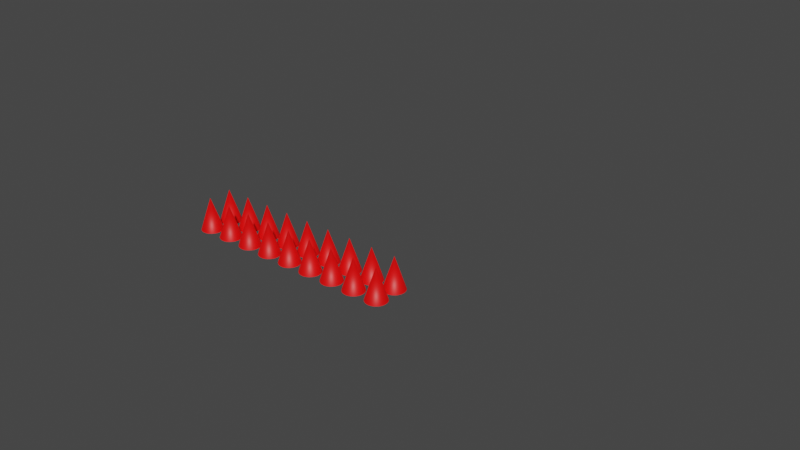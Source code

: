 # Source: CountMasters_013.blend  (saved by Blender 2.91.10; exported with 4.5.12 LTS)
import bpy
from mathutils import Matrix  # noqa: F401  (used for matrix-valued properties, if any)

bpy.ops.wm.read_factory_settings(use_empty=True)
scene = bpy.context.scene
scene.name = 'Scene'

# ---- collections
col_game_props = bpy.data.collections.new('Game_Props'); scene.collection.children.link(col_game_props)
col_gate_barrier = bpy.data.collections.new('Gate_Barrier'); col_game_props.children.link(col_gate_barrier)
col_button = bpy.data.collections.new('Button'); col_game_props.children.link(col_button)
col_gate_triggers = bpy.data.collections.new('Gate_Triggers'); col_game_props.children.link(col_gate_triggers)
col_spikes = bpy.data.collections.new('Spikes'); col_game_props.children.link(col_spikes)
col_spike_move = bpy.data.collections.new('Spike_Move'); col_game_props.children.link(col_spike_move)

# ---- materials (node trees are filled in below, after node groups)
mat_mat_gate_housing = bpy.data.materials.new('mat_Gate_Housing')
mat_mat_gate_housing.use_transparent_shadow = False
mat_mat_gate_housing_top = bpy.data.materials.new('mat_Gate_Housing_Top')
mat_mat_gate_housing_top.use_transparent_shadow = False
mat_mat_barrier_white = bpy.data.materials.new('mat_Barrier_White')
mat_mat_barrier_white.use_transparent_shadow = False
mat_mat_barrier_red = bpy.data.materials.new('mat_Barrier_Red')
mat_mat_barrier_red.use_transparent_shadow = False
mat_mat_button_base = bpy.data.materials.new('mat_Button_Base')
mat_mat_button_base.use_transparent_shadow = False
mat_mat_button = bpy.data.materials.new('mat_Button')
mat_mat_button.use_transparent_shadow = False
mat_mat_barrier = bpy.data.materials.new('mat_Barrier')
mat_mat_barrier.use_transparent_shadow = False
mat_mat_pole = bpy.data.materials.new('mat_Pole')
mat_mat_pole.use_transparent_shadow = False
mat_mat_spike = bpy.data.materials.new('mat_Spike')
mat_mat_spike.use_transparent_shadow = False

# ---- node groups
ng_auto_smooth = bpy.data.node_groups.new('Auto Smooth', 'GeometryNodeTree')
_s = ng_auto_smooth.interface.new_socket(name='Geometry', in_out='OUTPUT', socket_type='NodeSocketGeometry')
_s = ng_auto_smooth.interface.new_socket(name='Geometry', in_out='INPUT', socket_type='NodeSocketGeometry')
_s = ng_auto_smooth.interface.new_socket(name='Angle', in_out='INPUT', socket_type='NodeSocketFloat')
_s.subtype = 'ANGLE'
_s.min_value = 0.0
_s.max_value = 3.142
ng_auto_smooth.is_modifier = True
_N = ng_auto_smooth.nodes; _L = ng_auto_smooth.links
n0 = _N.new('NodeGroupOutput'); n0.name = 'Group Output'; n0.location = (480, -100)
n1 = _N.new('NodeGroupInput'); n1.name = 'Group Input'; n1.location = (-420, -300)
n2 = _N.new('NodeGroupInput'); n2.name = 'Group Input.001'; n2.location = (-60, -100)
n3 = _N.new('GeometryNodeSetShadeSmooth'); n3.name = 'Set Shade Smooth'; n3.location = (120, -100)
n3.domain = 'EDGE'
n4 = _N.new('GeometryNodeSetShadeSmooth'); n4.name = 'Set Shade Smooth.001'; n4.location = (300, -100)
n5 = _N.new('GeometryNodeInputMeshEdgeAngle'); n5.name = 'Edge Angle'; n5.location = (-420, -220)
n6 = _N.new('GeometryNodeInputEdgeSmooth'); n6.name = 'Is Edge Smooth'; n6.location = (-60, -160)
n7 = _N.new('GeometryNodeInputShadeSmooth'); n7.name = 'Is Face Smooth'; n7.location = (-240, -340)
n8 = _N.new('FunctionNodeBooleanMath'); n8.name = 'Boolean Math'; n8.location = (-60, -220)
n9 = _N.new('FunctionNodeCompare'); n9.name = 'Compare'; n9.location = (-240, -180)
n9.operation = 'LESS_EQUAL'
_L.new(n5.outputs[0], n9.inputs[0])
_L.new(n4.outputs[0], n0.inputs[0])
_L.new(n1.outputs[1], n9.inputs[1])
_L.new(n9.outputs[0], n8.inputs[0])
_L.new(n7.outputs[0], n8.inputs[1])
_L.new(n2.outputs[0], n3.inputs[0])
_L.new(n6.outputs[0], n3.inputs[1])
_L.new(n3.outputs[0], n4.inputs[0])
_L.new(n8.outputs[0], n3.inputs[2])
n0.is_active_output = True

# ---- material node trees
mat_mat_gate_housing.use_nodes = True; mat_mat_gate_housing.node_tree.nodes.clear()
_N = mat_mat_gate_housing.node_tree.nodes; _L = mat_mat_gate_housing.node_tree.links
n0 = _N.new('ShaderNodeBsdfPrincipled'); n0.name = 'Principled BSDF'; n0.location = (10, 300)
n0.distribution = 'GGX'
n0.subsurface_method = 'BURLEY'
n0.inputs[0].default_value = (0.2462, 0.2462, 0.2462, 1.0)
n0.inputs[3].default_value = 1.45
n0.inputs[27].default_value = (0.0, 0.0, 0.0, 1.0)
n0.inputs[28].default_value = 1.0
n1 = _N.new('ShaderNodeOutputMaterial'); n1.name = 'Material Output'; n1.location = (300, 300)
_L.new(n0.outputs[0], n1.inputs[0])
n1.is_active_output = True
mat_mat_gate_housing_top.use_nodes = True; mat_mat_gate_housing_top.node_tree.nodes.clear()
_N = mat_mat_gate_housing_top.node_tree.nodes; _L = mat_mat_gate_housing_top.node_tree.links
n0 = _N.new('ShaderNodeBsdfPrincipled'); n0.name = 'Principled BSDF'; n0.location = (10, 300)
n0.distribution = 'GGX'
n0.subsurface_method = 'BURLEY'
n0.inputs[0].default_value = (1.0, 0.2383, 0.00812, 1.0)
n0.inputs[3].default_value = 1.45
n0.inputs[27].default_value = (0.0, 0.0, 0.0, 1.0)
n0.inputs[28].default_value = 1.0
n1 = _N.new('ShaderNodeOutputMaterial'); n1.name = 'Material Output'; n1.location = (300, 300)
_L.new(n0.outputs[0], n1.inputs[0])
n1.is_active_output = True
mat_mat_barrier_white.use_nodes = True; mat_mat_barrier_white.node_tree.nodes.clear()
_N = mat_mat_barrier_white.node_tree.nodes; _L = mat_mat_barrier_white.node_tree.links
n0 = _N.new('ShaderNodeBsdfPrincipled'); n0.name = 'Principled BSDF'; n0.location = (10, 300)
n0.distribution = 'GGX'
n0.subsurface_method = 'BURLEY'
n0.inputs[0].default_value = (1.0, 1.0, 1.0, 1.0)
n0.inputs[3].default_value = 1.45
n0.inputs[27].default_value = (0.0, 0.0, 0.0, 1.0)
n0.inputs[28].default_value = 1.0
n1 = _N.new('ShaderNodeOutputMaterial'); n1.name = 'Material Output'; n1.location = (300, 300)
_L.new(n0.outputs[0], n1.inputs[0])
n1.is_active_output = True
mat_mat_barrier_red.use_nodes = True; mat_mat_barrier_red.node_tree.nodes.clear()
_N = mat_mat_barrier_red.node_tree.nodes; _L = mat_mat_barrier_red.node_tree.links
n0 = _N.new('ShaderNodeBsdfPrincipled'); n0.name = 'Principled BSDF'; n0.location = (10, 300)
n0.distribution = 'GGX'
n0.subsurface_method = 'BURLEY'
n0.inputs[0].default_value = (1.0, 0.0, 0.0, 1.0)
n0.inputs[3].default_value = 1.45
n0.inputs[27].default_value = (0.0, 0.0, 0.0, 1.0)
n0.inputs[28].default_value = 1.0
n1 = _N.new('ShaderNodeOutputMaterial'); n1.name = 'Material Output'; n1.location = (300, 300)
_L.new(n0.outputs[0], n1.inputs[0])
n1.is_active_output = True
mat_mat_button_base.use_nodes = True; mat_mat_button_base.node_tree.nodes.clear()
_N = mat_mat_button_base.node_tree.nodes; _L = mat_mat_button_base.node_tree.links
n0 = _N.new('ShaderNodeBsdfPrincipled'); n0.name = 'Principled BSDF'; n0.location = (10, 300)
n0.distribution = 'GGX'
n0.subsurface_method = 'BURLEY'
n0.inputs[0].default_value = (0.06681, 0.06681, 0.06681, 1.0)
n0.inputs[3].default_value = 1.45
n0.inputs[27].default_value = (0.0, 0.0, 0.0, 1.0)
n0.inputs[28].default_value = 1.0
n1 = _N.new('ShaderNodeOutputMaterial'); n1.name = 'Material Output'; n1.location = (300, 300)
_L.new(n0.outputs[0], n1.inputs[0])
n1.is_active_output = True
mat_mat_button.use_nodes = True; mat_mat_button.node_tree.nodes.clear()
_N = mat_mat_button.node_tree.nodes; _L = mat_mat_button.node_tree.links
n0 = _N.new('ShaderNodeBsdfPrincipled'); n0.name = 'Principled BSDF'; n0.location = (10, 300)
n0.distribution = 'GGX'
n0.subsurface_method = 'BURLEY'
n0.inputs[0].default_value = (1.0, 0.0, 0.0, 1.0)
n0.inputs[3].default_value = 1.45
n0.inputs[27].default_value = (0.0, 0.0, 0.0, 1.0)
n0.inputs[28].default_value = 1.0
n1 = _N.new('ShaderNodeOutputMaterial'); n1.name = 'Material Output'; n1.location = (300, 300)
_L.new(n0.outputs[0], n1.inputs[0])
n1.is_active_output = True
mat_mat_barrier.use_nodes = True; mat_mat_barrier.node_tree.nodes.clear()
_N = mat_mat_barrier.node_tree.nodes; _L = mat_mat_barrier.node_tree.links
n0 = _N.new('ShaderNodeBsdfPrincipled'); n0.name = 'Principled BSDF'; n0.location = (10, 300)
n0.distribution = 'GGX'
n0.subsurface_method = 'BURLEY'
n0.inputs[0].default_value = (0.0, 1.0, 0.0, 1.0)
n0.inputs[3].default_value = 1.45
n0.inputs[27].default_value = (0.0, 0.0, 0.0, 1.0)
n0.inputs[28].default_value = 1.0
n1 = _N.new('ShaderNodeOutputMaterial'); n1.name = 'Material Output'; n1.location = (300, 300)
_L.new(n0.outputs[0], n1.inputs[0])
n1.is_active_output = True
mat_mat_pole.use_nodes = True; mat_mat_pole.node_tree.nodes.clear()
_N = mat_mat_pole.node_tree.nodes; _L = mat_mat_pole.node_tree.links
n0 = _N.new('ShaderNodeBsdfPrincipled'); n0.name = 'Principled BSDF'; n0.location = (10, 300)
n0.distribution = 'GGX'
n0.subsurface_method = 'BURLEY'
n0.inputs[0].default_value = (0.01467, 0.01467, 0.01467, 1.0)
n0.inputs[3].default_value = 1.45
n0.inputs[27].default_value = (0.0, 0.0, 0.0, 1.0)
n0.inputs[28].default_value = 1.0
n1 = _N.new('ShaderNodeOutputMaterial'); n1.name = 'Material Output'; n1.location = (300, 300)
_L.new(n0.outputs[0], n1.inputs[0])
n1.is_active_output = True
mat_mat_spike.use_nodes = True; mat_mat_spike.node_tree.nodes.clear()
_N = mat_mat_spike.node_tree.nodes; _L = mat_mat_spike.node_tree.links
n0 = _N.new('ShaderNodeBsdfPrincipled'); n0.name = 'Principled BSDF'; n0.location = (10, 300)
n0.distribution = 'GGX'
n0.subsurface_method = 'BURLEY'
n0.inputs[0].default_value = (1.0, 0.0, 0.0, 1.0)
n0.inputs[3].default_value = 1.45
n0.inputs[27].default_value = (0.0, 0.0, 0.0, 1.0)
n0.inputs[28].default_value = 1.0
n1 = _N.new('ShaderNodeOutputMaterial'); n1.name = 'Material Output'; n1.location = (300, 300)
_L.new(n0.outputs[0], n1.inputs[0])
n1.is_active_output = True

# ---- world
world_world = bpy.data.worlds.new('World'); scene.world = world_world
world_world.use_nodes = True; world_world.node_tree.nodes.clear()
_N = world_world.node_tree.nodes; _L = world_world.node_tree.links
n0 = _N.new('ShaderNodeOutputWorld'); n0.name = 'World Output'; n0.location = (300, 300)
n1 = _N.new('ShaderNodeBackground'); n1.name = 'Background'; n1.location = (10, 300)
n1.inputs[0].default_value = (0.05088, 0.05088, 0.05088, 1.0)
_L.new(n1.outputs[0], n0.inputs[0])
n0.is_active_output = True
world_world.color = (0.05088, 0.05088, 0.05088)
world_world.use_sun_shadow = False
world_world.sun_shadow_jitter_overblur = 0.0

# ---- meshes
me_gate_housing_mesh = bpy.data.meshes.new('Gate_Housing_Mesh')
me_gate_housing_mesh.from_pydata([(-0.3375, -0.3375, 0.0), (-0.1768, -0.1768, 1.158), (-0.3375, 0.3375, 0.0), (-0.1768, 0.1768, 1.158), (0.3375, -0.3375, 0.0), (0.1768, -0.1768, 1.158), (0.3375, 0.3375, 0.0), (0.1768, 0.1768, 1.158), (-0.2616, -0.2616, 0.07309), (-0.2616, 0.2616, 0.07309), (0.2616, 0.2616, 0.07309), (0.2616, -0.2616, 0.07309), (-0.3302, -0.3302, 1.064), (-0.3302, 0.3302, 1.064), (0.3302, 0.3302, 1.064), (0.3302, -0.3302, 1.064)], [], [(12, 1, 3, 13), (13, 3, 7, 14), (14, 7, 5, 15), (15, 5, 1, 12), (7, 3, 1, 5), (4, 11, 8, 0), (6, 10, 11, 4), (2, 9, 10, 6), (0, 8, 9, 2), (11, 15, 12, 8), (10, 14, 15, 11), (9, 13, 14, 10), (8, 12, 13, 9)])
me_gate_housing_mesh.polygons.foreach_set('use_smooth', [True] * 13)
me_gate_housing_mesh.polygons.foreach_set('material_index', [0, 0, 0, 0, 0, 1, 1, 1, 1, 1, 1, 1, 1])
me_gate_housing_mesh.materials.append(mat_mat_gate_housing)
me_gate_housing_mesh.materials.append(mat_mat_gate_housing_top)
me_gate_housing_mesh.use_remesh_fix_poles = True
me_gate_housing_mesh.use_remesh_preserve_attributes = False
me_gate_housing_mesh.use_mirror_vertex_groups = False
me_gate_housing_mesh.update()
me_gate_left_mesh = bpy.data.meshes.new('Gate_Left_Mesh')
me_gate_left_mesh.from_pydata([(-4.005, -0.02681, -0.08466), (-4.005, -0.02681, 0.08466), (-4.005, 0.02681, -0.08466), (-4.005, 0.02681, 0.08466), (0.0, -0.02681, -0.1031), (0.0, -0.02681, 0.1031), (0.0, 0.02681, -0.1031), (0.0, 0.02681, 0.1031), (-0.4182, 0.02681, -0.08466), (-0.9267, 0.02681, -0.08466), (-1.315, 0.02681, -0.08466), (-1.823, 0.02681, -0.08466), (-2.211, 0.02681, -0.08466), (-2.72, 0.02681, -0.08466), (-3.108, 0.02681, -0.08466), (-3.617, 0.02681, -0.08466), (-3.617, 0.02681, 0.08466), (-3.108, 0.02681, 0.08466), (-2.72, 0.02681, 0.08466), (-2.211, 0.02681, 0.08466), (-1.823, 0.02681, 0.08466), (-1.315, 0.02681, 0.08466), (-0.9267, 0.02681, 0.08466), (-0.4182, 0.02681, 0.08466), (-3.617, -0.02681, -0.08466), (-3.108, -0.02681, -0.08466), (-2.72, -0.02681, -0.08466), (-2.211, -0.02681, -0.08466), (-1.823, -0.02681, -0.08466), (-1.315, -0.02681, -0.08466), (-0.9267, -0.02681, -0.08466), (-0.4182, -0.02681, -0.08466), (-0.4182, -0.02681, 0.08466), (-0.9267, -0.02681, 0.08466), (-1.315, -0.02681, 0.08466), (-1.823, -0.02681, 0.08466), (-2.211, -0.02681, 0.08466), (-2.72, -0.02681, 0.08466), (-3.108, -0.02681, 0.08466), (-3.617, -0.02681, 0.08466), (-4.035, -0.02681, -0.1031), (-4.035, -0.02681, 0.1031), (-4.035, 0.02681, 0.1031), (-4.035, 0.02681, -0.1031), (-3.586, 0.02681, -0.1031), (-0.4483, 0.02681, 0.1031), (-0.0301, 0.02681, -0.08466), (-0.0301, 0.02681, 0.08466), (-0.4483, -0.02681, -0.1031), (-0.0301, -0.02681, 0.08466), (-0.0301, -0.02681, -0.08466), (-3.586, -0.02681, 0.1031), (-0.4483, 0.02681, -0.1031), (-0.8966, 0.02681, -0.1031), (-1.345, 0.02681, -0.1031), (-1.793, 0.02681, -0.1031), (-2.242, 0.02681, -0.1031), (-2.69, 0.02681, -0.1031), (-3.138, 0.02681, -0.1031), (-3.586, 0.02681, 0.1031), (-3.138, 0.02681, 0.1031), (-2.69, 0.02681, 0.1031), (-2.242, 0.02681, 0.1031), (-1.793, 0.02681, 0.1031), (-1.345, 0.02681, 0.1031), (-0.8966, 0.02681, 0.1031), (-3.586, -0.02681, -0.1031), (-3.138, -0.02681, -0.1031), (-2.69, -0.02681, -0.1031), (-2.242, -0.02681, -0.1031), (-1.793, -0.02681, -0.1031), (-1.345, -0.02681, -0.1031), (-0.8966, -0.02681, -0.1031), (-0.4483, -0.02681, 0.1031), (-0.8966, -0.02681, 0.1031), (-1.345, -0.02681, 0.1031), (-1.793, -0.02681, 0.1031), (-2.242, -0.02681, 0.1031), (-2.69, -0.02681, 0.1031), (-3.138, -0.02681, 0.1031)], [], [(40, 41, 42, 43), (8, 23, 47, 46), (24, 39, 1, 0), (52, 6, 4, 48), (59, 42, 41, 51), (7, 45, 73, 5), (45, 65, 74, 73), (65, 64, 75, 74), (64, 63, 76, 75), (63, 62, 77, 76), (62, 61, 78, 77), (61, 60, 79, 78), (60, 59, 51, 79), (43, 44, 66, 40), (44, 58, 67, 66), (58, 57, 68, 67), (57, 56, 69, 68), (56, 55, 70, 69), (55, 54, 71, 70), (54, 53, 72, 71), (53, 52, 48, 72), (50, 49, 32, 31), (48, 73, 74, 72), (30, 33, 34, 29), (71, 75, 76, 70), (28, 35, 36, 27), (69, 77, 78, 68), (26, 37, 38, 25), (67, 79, 51, 66), (2, 3, 16, 15), (44, 59, 60, 58), (14, 17, 18, 13), (57, 61, 62, 56), (12, 19, 20, 11), (55, 63, 64, 54), (10, 21, 22, 9), (53, 65, 45, 52), (0, 1, 41, 40), (3, 2, 43, 42), (2, 15, 44, 43), (47, 23, 45, 7), (46, 47, 7, 6), (49, 50, 4, 5), (50, 31, 48, 4), (1, 39, 51, 41), (8, 46, 6, 52), (10, 9, 53, 54), (12, 11, 55, 56), (14, 13, 57, 58), (16, 3, 42, 59), (18, 17, 60, 61), (20, 19, 62, 63), (22, 21, 64, 65), (24, 0, 40, 66), (26, 25, 67, 68), (28, 27, 69, 70), (30, 29, 71, 72), (32, 49, 5, 73), (34, 33, 74, 75), (36, 35, 76, 77), (38, 37, 78, 79), (31, 32, 73, 48), (33, 30, 72, 74), (29, 34, 75, 71), (35, 28, 70, 76), (27, 36, 77, 69), (37, 26, 68, 78), (25, 38, 79, 67), (39, 24, 66, 51), (15, 16, 59, 44), (17, 14, 58, 60), (13, 18, 61, 57), (19, 12, 56, 62), (11, 20, 63, 55), (21, 10, 54, 64), (9, 22, 65, 53), (23, 8, 52, 45)])
me_gate_left_mesh.polygons.foreach_set('material_index', [0, 1, 1, 0, 0, 0, 0, 0, 0, 0, 0, 0, 0, 0, 0, 0, 0, 0, 0, 0, 0, 1, 0, 1, 0, 1, 0, 1, 0, 1, 0, 1, 0, 1, 0, 1, 0, 0, 0, 0, 0, 0, 0, 0, 0, 0, 0, 0, 0, 0, 0, 0, 0, 0, 0, 0, 0, 0, 0, 0, 0, 0, 0, 0, 0, 0, 0, 0, 0, 0, 0, 0, 0, 0, 0, 0, 0])
me_gate_left_mesh.materials.append(mat_mat_barrier_white)
me_gate_left_mesh.materials.append(mat_mat_barrier_red)
me_gate_left_mesh.use_remesh_fix_poles = True
me_gate_left_mesh.use_remesh_preserve_attributes = False
me_gate_left_mesh.use_mirror_vertex_groups = False
me_gate_left_mesh.update()
me_gate_right_mesh = bpy.data.meshes.new('Gate_Right_Mesh')
me_gate_right_mesh.from_pydata([(4.005, 0.02681, -0.08466), (4.005, 0.02681, 0.08466), (4.005, -0.02681, -0.08466), (4.005, -0.02681, 0.08466), (-8.737e-09, 0.02681, -0.1031), (-8.737e-09, 0.02681, 0.1031), (8.737e-09, -0.02681, -0.1031), (8.737e-09, -0.02681, 0.1031), (0.4182, -0.02681, -0.08466), (0.9267, -0.02681, -0.08466), (1.315, -0.02681, -0.08466), (1.823, -0.02681, -0.08466), (2.211, -0.02681, -0.08466), (2.72, -0.02681, -0.08466), (3.108, -0.02681, -0.08466), (3.617, -0.02681, -0.08466), (3.617, -0.02681, 0.08466), (3.108, -0.02681, 0.08466), (2.72, -0.02681, 0.08466), (2.211, -0.02681, 0.08466), (1.823, -0.02681, 0.08466), (1.315, -0.02681, 0.08466), (0.9267, -0.02681, 0.08466), (0.4182, -0.02681, 0.08466), (3.617, 0.02681, -0.08466), (3.108, 0.02681, -0.08466), (2.72, 0.02681, -0.08466), (2.211, 0.02681, -0.08466), (1.823, 0.02681, -0.08466), (1.315, 0.02681, -0.08466), (0.9267, 0.02681, -0.08466), (0.4182, 0.02681, -0.08466), (0.4182, 0.02681, 0.08466), (0.9267, 0.02681, 0.08466), (1.315, 0.02681, 0.08466), (1.823, 0.02681, 0.08466), (2.211, 0.02681, 0.08466), (2.72, 0.02681, 0.08466), (3.108, 0.02681, 0.08466), (3.617, 0.02681, 0.08466), (4.035, 0.02681, -0.1031), (4.035, 0.02681, 0.1031), (4.035, -0.02681, 0.1031), (4.035, -0.02681, -0.1031), (3.586, -0.02681, -0.1031), (0.4483, -0.02681, 0.1031), (0.0301, -0.02681, -0.08466), (0.0301, -0.02681, 0.08466), (0.4483, 0.02681, -0.1031), (0.0301, 0.02681, 0.08466), (0.0301, 0.02681, -0.08466), (3.586, 0.02681, 0.1031), (0.4483, -0.02681, -0.1031), (0.8966, -0.02681, -0.1031), (1.345, -0.02681, -0.1031), (1.793, -0.02681, -0.1031), (2.242, -0.02681, -0.1031), (2.69, -0.02681, -0.1031), (3.138, -0.02681, -0.1031), (3.586, -0.02681, 0.1031), (3.138, -0.02681, 0.1031), (2.69, -0.02681, 0.1031), (2.242, -0.02681, 0.1031), (1.793, -0.02681, 0.1031), (1.345, -0.02681, 0.1031), (0.8966, -0.02681, 0.1031), (3.586, 0.02681, -0.1031), (3.138, 0.02681, -0.1031), (2.69, 0.02681, -0.1031), (2.242, 0.02681, -0.1031), (1.793, 0.02681, -0.1031), (1.345, 0.02681, -0.1031), (0.8966, 0.02681, -0.1031), (0.4483, 0.02681, 0.1031), (0.8966, 0.02681, 0.1031), (1.345, 0.02681, 0.1031), (1.793, 0.02681, 0.1031), (2.242, 0.02681, 0.1031), (2.69, 0.02681, 0.1031), (3.138, 0.02681, 0.1031)], [], [(40, 41, 42, 43), (8, 23, 47, 46), (24, 39, 1, 0), (52, 6, 4, 48), (59, 42, 41, 51), (7, 45, 73, 5), (45, 65, 74, 73), (65, 64, 75, 74), (64, 63, 76, 75), (63, 62, 77, 76), (62, 61, 78, 77), (61, 60, 79, 78), (60, 59, 51, 79), (43, 44, 66, 40), (44, 58, 67, 66), (58, 57, 68, 67), (57, 56, 69, 68), (56, 55, 70, 69), (55, 54, 71, 70), (54, 53, 72, 71), (53, 52, 48, 72), (50, 49, 32, 31), (48, 73, 74, 72), (30, 33, 34, 29), (71, 75, 76, 70), (28, 35, 36, 27), (69, 77, 78, 68), (26, 37, 38, 25), (67, 79, 51, 66), (2, 3, 16, 15), (44, 59, 60, 58), (14, 17, 18, 13), (57, 61, 62, 56), (12, 19, 20, 11), (55, 63, 64, 54), (10, 21, 22, 9), (53, 65, 45, 52), (0, 1, 41, 40), (3, 2, 43, 42), (2, 15, 44, 43), (47, 23, 45, 7), (46, 47, 7, 6), (49, 50, 4, 5), (50, 31, 48, 4), (1, 39, 51, 41), (8, 46, 6, 52), (10, 9, 53, 54), (12, 11, 55, 56), (14, 13, 57, 58), (16, 3, 42, 59), (18, 17, 60, 61), (20, 19, 62, 63), (22, 21, 64, 65), (24, 0, 40, 66), (26, 25, 67, 68), (28, 27, 69, 70), (30, 29, 71, 72), (32, 49, 5, 73), (34, 33, 74, 75), (36, 35, 76, 77), (38, 37, 78, 79), (31, 32, 73, 48), (33, 30, 72, 74), (29, 34, 75, 71), (35, 28, 70, 76), (27, 36, 77, 69), (37, 26, 68, 78), (25, 38, 79, 67), (39, 24, 66, 51), (15, 16, 59, 44), (17, 14, 58, 60), (13, 18, 61, 57), (19, 12, 56, 62), (11, 20, 63, 55), (21, 10, 54, 64), (9, 22, 65, 53), (23, 8, 52, 45)])
me_gate_right_mesh.polygons.foreach_set('material_index', [0, 1, 1, 0, 0, 0, 0, 0, 0, 0, 0, 0, 0, 0, 0, 0, 0, 0, 0, 0, 0, 1, 0, 1, 0, 1, 0, 1, 0, 1, 0, 1, 0, 1, 0, 1, 0, 0, 0, 0, 0, 0, 0, 0, 0, 0, 0, 0, 0, 0, 0, 0, 0, 0, 0, 0, 0, 0, 0, 0, 0, 0, 0, 0, 0, 0, 0, 0, 0, 0, 0, 0, 0, 0, 0, 0, 0])
me_gate_right_mesh.materials.append(mat_mat_barrier_white)
me_gate_right_mesh.materials.append(mat_mat_barrier_red)
me_gate_right_mesh.use_remesh_fix_poles = True
me_gate_right_mesh.use_remesh_preserve_attributes = False
me_gate_right_mesh.use_mirror_vertex_groups = False
me_gate_right_mesh.update()
me_circle = bpy.data.meshes.new('Circle')
me_circle.from_pydata([(0.0, 0.5, -0.07006), (-0.25, 0.433, -0.07006), (-0.433, 0.25, -0.07006), (-0.5, -2.186e-08, -0.07006), (-0.433, -0.25, -0.07006), (-0.25, -0.433, -0.07006), (-7.55e-08, -0.5, -0.07006), (0.25, -0.433, -0.07006), (0.433, -0.25, -0.07006), (0.5, -2.325e-07, -0.07006), (0.433, 0.25, -0.07006), (0.25, 0.433, -0.07006), (-0.3321, 0.5752, -0.07006), (0.0, 0.6641, -0.07006), (-0.5752, 0.3321, -0.07006), (-0.6641, -4.94e-10, -0.07006), (-0.5752, -0.3321, -0.07006), (-0.3321, -0.5752, -0.07006), (-1.003e-07, -0.6641, -0.07006), (0.3321, -0.5752, -0.07006), (0.5752, -0.3321, -0.07006), (0.6641, -2.802e-07, -0.07006), (0.5752, 0.3321, -0.07006), (0.3321, 0.5752, -0.07006), (-0.3321, 0.5752, -0.1306), (0.0, 0.6641, -0.1306), (-0.5752, 0.3321, -0.1306), (-0.6641, -4.94e-10, -0.1306), (-0.5752, -0.3321, -0.1306), (-0.3321, -0.5752, -0.1306), (-1.003e-07, -0.6641, -0.1306), (0.3321, -0.5752, -0.1306), (0.5752, -0.3321, -0.1306), (0.6641, -2.802e-07, -0.1306), (0.5752, 0.3321, -0.1306), (0.3321, 0.5752, -0.1306)], [], [(5, 17, 18, 6), (17, 29, 30, 18), (2, 14, 15, 3), (9, 21, 22, 10), (6, 18, 19, 7), (3, 15, 16, 4), (10, 22, 23, 11), (0, 13, 12, 1), (7, 19, 20, 8), (4, 16, 17, 5), (11, 23, 13, 0), (1, 12, 14, 2), (8, 20, 21, 9), (24, 25, 35, 34, 33, 32, 31, 30, 29, 28, 27, 26), (14, 26, 27, 15), (21, 33, 34, 22), (18, 30, 31, 19), (15, 27, 28, 16), (22, 34, 35, 23), (13, 25, 24, 12), (19, 31, 32, 20), (16, 28, 29, 17), (23, 35, 25, 13), (12, 24, 26, 14), (20, 32, 33, 21)])
me_circle.polygons.foreach_set('use_smooth', [True] * 25)
_uv = me_circle.uv_layers.new(name='UVMap')
_uv.uv.foreach_set('vector', [0.0, 0.0, 0.0, 0.0, 0.0, 0.0, 0.0, 0.0, 0.0, 0.0, 0.0, 0.0, 0.0, 0.0, 0.0, 0.0, 0.0, 0.0, 0.0, 0.0, 0.0, 0.0, 0.0, 0.0, 0.0, 0.0, 0.0, 0.0, 0.0, 0.0, 0.0, 0.0, 0.0, 0.0, 0.0, 0.0, 0.0, 0.0, 0.0, 0.0, 0.0, 0.0, 0.0, 0.0, 0.0, 0.0, 0.0, 0.0, 0.0, 0.0, 0.0, 0.0, 0.0, 0.0, 0.0, 0.0, 0.0, 0.0, 0.0, 0.0, 0.0, 0.0, 0.0, 0.0, 0.0, 0.0, 0.0, 0.0, 0.0, 0.0, 0.0, 0.0, 0.0, 0.0, 0.0, 0.0, 0.0, 0.0, 0.0, 0.0, 0.0, 0.0, 0.0, 0.0, 0.0, 0.0, 0.0, 0.0, 0.0, 0.0, 0.0, 0.0, 0.0, 0.0, 0.0, 0.0, 0.0, 0.0, 0.0, 0.0, 0.0, 0.0, 0.0, 0.0, 0.0, 0.0, 0.0, 0.0, 0.0, 0.0, 0.0, 0.0, 0.0, 0.0, 0.0, 0.0, 0.0, 0.0, 0.0, 0.0, 0.0, 0.0, 0.0, 0.0, 0.0, 0.0, 0.0, 0.0, 0.0, 0.0, 0.0, 0.0, 0.0, 0.0, 0.0, 0.0, 0.0, 0.0, 0.0, 0.0, 0.0, 0.0, 0.0, 0.0, 0.0, 0.0, 0.0, 0.0, 0.0, 0.0, 0.0, 0.0, 0.0, 0.0, 0.0, 0.0, 0.0, 0.0, 0.0, 0.0, 0.0, 0.0, 0.0, 0.0, 0.0, 0.0, 0.0, 0.0, 0.0, 0.0, 0.0, 0.0, 0.0, 0.0, 0.0, 0.0, 0.0, 0.0, 0.0, 0.0, 0.0, 0.0, 0.0, 0.0, 0.0, 0.0, 0.0, 0.0, 0.0, 0.0, 0.0, 0.0, 0.0, 0.0, 0.0, 0.0, 0.0, 0.0, 0.0, 0.0, 0.0, 0.0, 0.0, 0.0, 0.0, 0.0, 0.0, 0.0, 0.0, 0.0, 0.0, 0.0, 0.0, 0.0, 0.0, 0.0])
me_circle.materials.append(mat_mat_button_base)
me_circle.use_remesh_fix_poles = True
me_circle.use_remesh_preserve_attributes = False
me_circle.use_mirror_vertex_groups = False
me_circle.update()
me_button_mesh = bpy.data.meshes.new('Button_Mesh')
me_button_mesh.from_pydata([(0.0, 0.5, 0.0), (-0.25, 0.433, 0.0), (-0.433, 0.25, 0.0), (-0.5, -2.186e-08, 0.0), (-0.433, -0.25, 0.0), (-0.25, -0.433, 0.0), (-7.55e-08, -0.5, 0.0), (0.25, -0.433, 0.0), (0.433, -0.25, 0.0), (0.5, -2.325e-07, 0.0), (0.433, 0.25, 0.0), (0.25, 0.433, 0.0), (0.0, 0.5, -0.07006), (-0.25, 0.433, -0.07006), (-0.433, 0.25, -0.07006), (-0.5, -2.186e-08, -0.07006), (-0.433, -0.25, -0.07006), (-0.25, -0.433, -0.07006), (-7.55e-08, -0.5, -0.07006), (0.25, -0.433, -0.07006), (0.433, -0.25, -0.07006), (0.5, -2.325e-07, -0.07006), (0.433, 0.25, -0.07006), (0.25, 0.433, -0.07006)], [], [(1, 2, 3, 4, 5, 6, 7, 8, 9, 10, 11, 0), (0, 12, 13, 1), (7, 19, 20, 8), (4, 16, 17, 5), (11, 23, 12, 0), (1, 13, 14, 2), (8, 20, 21, 9), (5, 17, 18, 6), (2, 14, 15, 3), (9, 21, 22, 10), (6, 18, 19, 7), (3, 15, 16, 4), (10, 22, 23, 11)])
me_button_mesh.polygons.foreach_set('use_smooth', [True] * 13)
_uv = me_button_mesh.uv_layers.new(name='UVMap')
_uv.uv.foreach_set('vector', [0.0, 0.0, 0.0, 0.0, 0.0, 0.0, 0.0, 0.0, 0.0, 0.0, 0.0, 0.0, 0.0, 0.0, 0.0, 0.0, 0.0, 0.0, 0.0, 0.0, 0.0, 0.0, 0.0, 0.0, 0.0, 0.0, 0.0, 0.0, 0.0, 0.0, 0.0, 0.0, 0.0, 0.0, 0.0, 0.0, 0.0, 0.0, 0.0, 0.0, 0.0, 0.0, 0.0, 0.0, 0.0, 0.0, 0.0, 0.0, 0.0, 0.0, 0.0, 0.0, 0.0, 0.0, 0.0, 0.0, 0.0, 0.0, 0.0, 0.0, 0.0, 0.0, 0.0, 0.0, 0.0, 0.0, 0.0, 0.0, 0.0, 0.0, 0.0, 0.0, 0.0, 0.0, 0.0, 0.0, 0.0, 0.0, 0.0, 0.0, 0.0, 0.0, 0.0, 0.0, 0.0, 0.0, 0.0, 0.0, 0.0, 0.0, 0.0, 0.0, 0.0, 0.0, 0.0, 0.0, 0.0, 0.0, 0.0, 0.0, 0.0, 0.0, 0.0, 0.0, 0.0, 0.0, 0.0, 0.0, 0.0, 0.0, 0.0, 0.0, 0.0, 0.0, 0.0, 0.0, 0.0, 0.0, 0.0, 0.0])
me_button_mesh.materials.append(mat_mat_button)
me_button_mesh.use_remesh_fix_poles = True
me_button_mesh.use_remesh_preserve_attributes = False
me_button_mesh.use_mirror_vertex_groups = False
me_button_mesh.update()
me_mesh_trigger_left = bpy.data.meshes.new('mesh_Trigger_Left')
me_mesh_trigger_left.from_pydata([(1.955, -1.399e-15, -8.99e-08), (1.955, -8.791e-08, 2.176), (-2.04, 1.399e-15, 8.99e-08), (-2.04, -8.791e-08, 2.176)], [], [(2, 0, 1, 3)])
me_mesh_trigger_left.materials.append(mat_mat_barrier)
me_mesh_trigger_left.use_remesh_fix_poles = True
me_mesh_trigger_left.use_remesh_preserve_attributes = False
me_mesh_trigger_left.use_mirror_vertex_groups = False
me_mesh_trigger_left.update()
me_mesh_trigger_right = bpy.data.meshes.new('mesh_Trigger_Right')
me_mesh_trigger_right.from_pydata([(-1.955, -1.399e-15, -8.99e-08), (-1.955, -8.791e-08, 2.176), (2.026, 1.399e-15, 8.99e-08), (2.026, -8.791e-08, 2.176)], [], [(0, 2, 3, 1)])
me_mesh_trigger_right.materials.append(mat_mat_barrier)
me_mesh_trigger_right.use_remesh_fix_poles = True
me_mesh_trigger_right.use_remesh_preserve_attributes = False
me_mesh_trigger_right.use_mirror_vertex_groups = False
me_mesh_trigger_right.update()
me_pole_middle_mesh = bpy.data.meshes.new('Pole_Middle_Mesh')
me_pole_middle_mesh.from_pydata([(-2.98e-09, 0.044, 0.0), (-2.98e-09, 0.044, 2.467), (0.01684, 0.04065, 0.0), (0.01684, 0.04065, 2.467), (0.03111, 0.03111, 0.0), (0.03111, 0.03111, 2.467), (0.04065, 0.01684, 0.0), (0.04065, 0.01684, 2.467), (0.044, -1.551e-09, 0.0), (0.044, -1.551e-09, 2.467), (0.04065, -0.01684, 0.0), (0.04065, -0.01684, 2.467), (0.03111, -0.03111, 0.0), (0.03111, -0.03111, 2.467), (0.01684, -0.04065, 0.0), (0.01684, -0.04065, 2.467), (3.664e-09, -0.044, 0.0), (3.664e-09, -0.044, 2.467), (-0.01684, -0.04065, 0.0), (-0.01684, -0.04065, 2.467), (-0.03111, -0.03111, 0.0), (-0.03111, -0.03111, 2.467), (-0.04065, -0.01684, 0.0), (-0.04065, -0.01684, 2.467), (-0.044, 8.972e-10, 0.0), (-0.044, 8.972e-10, 2.467), (-0.04065, 0.01684, 0.0), (-0.04065, 0.01684, 2.467), (-0.03111, 0.03111, 0.0), (-0.03111, 0.03111, 2.467), (-0.01684, 0.04065, 0.0), (-0.01684, 0.04065, 2.467), (-2.521e-09, 0.03572, 2.467), (0.01367, 0.033, 2.467), (0.02526, 0.02526, 2.467), (0.033, 0.01367, 2.467), (0.03572, -1.124e-09, 2.467), (0.033, -0.01367, 2.467), (0.02526, -0.02526, 2.467), (0.01367, -0.033, 2.467), (2.873e-09, -0.03572, 2.467), (-0.01367, -0.033, 2.467), (-0.02526, -0.02526, 2.467), (-0.033, -0.01367, 2.467), (-0.03572, 8.639e-10, 2.467), (-0.033, 0.01367, 2.467), (-0.02526, 0.02526, 2.467), (-0.01367, 0.033, 2.467), (-2.521e-09, 0.03572, 2.492), (0.01367, 0.033, 2.492), (0.02526, 0.02526, 2.492), (0.033, 0.01367, 2.492), (0.03572, -1.124e-09, 2.492), (0.033, -0.01367, 2.492), (0.02526, -0.02526, 2.492), (0.01367, -0.033, 2.492), (2.873e-09, -0.03572, 2.492), (-0.01367, -0.033, 2.492), (-0.02526, -0.02526, 2.492), (-0.033, -0.01367, 2.492), (-0.03572, 8.639e-10, 2.492), (-0.033, 0.01367, 2.492), (-0.02526, 0.02526, 2.492), (-0.01367, 0.033, 2.492), (-1.722e-09, 0.02746, 2.492), (0.01051, 0.02537, 2.492), (0.01942, 0.01942, 2.492), (0.02537, 0.01051, 2.492), (0.02746, -8.636e-10, 2.492), (0.02537, -0.01051, 2.492), (0.01942, -0.01942, 2.492), (0.01051, -0.02537, 2.492), (2.424e-09, -0.02746, 2.492), (-0.01051, -0.02537, 2.492), (-0.01942, -0.01942, 2.492), (-0.02537, -0.01051, 2.492), (-0.02746, 6.64e-10, 2.492), (-0.02537, 0.01051, 2.492), (-0.01942, 0.01942, 2.492), (-0.01051, 0.02537, 2.492), (-1.722e-09, 0.02746, 2.535), (0.01051, 0.02537, 2.535), (0.01942, 0.01942, 2.535), (0.02537, 0.01051, 2.535), (0.02746, -8.636e-10, 2.535), (0.02537, -0.01051, 2.535), (0.01942, -0.01942, 2.535), (0.01051, -0.02537, 2.535), (2.424e-09, -0.02746, 2.535), (-0.01051, -0.02537, 2.535), (-0.01942, -0.01942, 2.535), (-0.02537, -0.01051, 2.535), (-0.02746, 6.64e-10, 2.535), (-0.02537, 0.01051, 2.535), (-0.01942, 0.01942, 2.535), (-0.01051, 0.02537, 2.535)], [], [(0, 1, 3, 2), (2, 3, 5, 4), (4, 5, 7, 6), (6, 7, 9, 8), (8, 9, 11, 10), (10, 11, 13, 12), (12, 13, 15, 14), (14, 15, 17, 16), (16, 17, 19, 18), (18, 19, 21, 20), (20, 21, 23, 22), (22, 23, 25, 24), (24, 25, 27, 26), (26, 27, 29, 28), (28, 29, 31, 30), (30, 31, 1, 0), (23, 21, 42, 43), (1, 31, 47, 32), (9, 7, 35, 36), (19, 17, 40, 41), (29, 27, 45, 46), (5, 3, 33, 34), (15, 13, 38, 39), (25, 23, 43, 44), (11, 9, 36, 37), (21, 19, 41, 42), (31, 29, 46, 47), (7, 5, 34, 35), (17, 15, 39, 40), (3, 1, 32, 33), (27, 25, 44, 45), (13, 11, 37, 38), (47, 46, 62, 63), (40, 39, 55, 56), (33, 32, 48, 49), (32, 47, 63, 48), (41, 40, 56, 57), (34, 33, 49, 50), (42, 41, 57, 58), (35, 34, 50, 51), (43, 42, 58, 59), (36, 35, 51, 52), (44, 43, 59, 60), (37, 36, 52, 53), (45, 44, 60, 61), (38, 37, 53, 54), (46, 45, 61, 62), (39, 38, 54, 55), (53, 52, 68, 69), (61, 60, 76, 77), (54, 53, 69, 70), (62, 61, 77, 78), (55, 54, 70, 71), (63, 62, 78, 79), (56, 55, 71, 72), (49, 48, 64, 65), (48, 63, 79, 64), (57, 56, 72, 73), (50, 49, 65, 66), (58, 57, 73, 74), (51, 50, 66, 67), (59, 58, 74, 75), (52, 51, 67, 68), (60, 59, 75, 76), (74, 73, 89, 90), (67, 66, 82, 83), (75, 74, 90, 91), (68, 67, 83, 84), (76, 75, 91, 92), (69, 68, 84, 85), (77, 76, 92, 93), (70, 69, 85, 86), (78, 77, 93, 94), (71, 70, 86, 87), (79, 78, 94, 95), (72, 71, 87, 88), (65, 64, 80, 81), (64, 79, 95, 80), (73, 72, 88, 89), (66, 65, 81, 82), (81, 80, 95, 94, 93, 92, 91, 90, 89, 88, 87, 86, 85, 84, 83, 82)])
me_pole_middle_mesh.polygons.foreach_set('use_smooth', [True] * 81)
_uv = me_pole_middle_mesh.uv_layers.new(name='UVMap')
_uv.uv.foreach_set('vector', [1.0, 0.5, 1.0, 1.0, 0.9375, 1.0, 0.9375, 0.5, 0.9375, 0.5, 0.9375, 1.0, 0.875, 1.0, 0.875, 0.5, 0.875, 0.5, 0.875, 1.0, 0.8125, 1.0, 0.8125, 0.5, 0.8125, 0.5, 0.8125, 1.0, 0.75, 1.0, 0.75, 0.5, 0.75, 0.5, 0.75, 1.0, 0.6875, 1.0, 0.6875, 0.5, 0.6875, 0.5, 0.6875, 1.0, 0.625, 1.0, 0.625, 0.5, 0.625, 0.5, 0.625, 1.0, 0.5625, 1.0, 0.5625, 0.5, 0.5625, 0.5, 0.5625, 1.0, 0.5, 1.0, 0.5, 0.5, 0.5, 0.5, 0.5, 1.0, 0.4375, 1.0, 0.4375, 0.5, 0.4375, 0.5, 0.4375, 1.0, 0.375, 1.0, 0.375, 0.5, 0.375, 0.5, 0.375, 1.0, 0.3125, 1.0, 0.3125, 0.5, 0.3125, 0.5, 0.3125, 1.0, 0.25, 1.0, 0.25, 0.5, 0.25, 0.5, 0.25, 1.0, 0.1875, 1.0, 0.1875, 0.5, 0.1875, 0.5, 0.1875, 1.0, 0.125, 1.0, 0.125, 0.5, 0.125, 0.5, 0.125, 1.0, 0.0625, 1.0, 0.0625, 0.5, 0.0625, 0.5, 0.0625, 1.0, 0.0, 1.0, 0.0, 0.5, 0.3125, 1.0, 0.375, 1.0, 0.375, 1.0, 0.3125, 1.0, 0.0, 1.0, 0.0625, 1.0, 0.0625, 1.0, 0.0, 1.0, 0.75, 1.0, 0.8125, 1.0, 0.8125, 1.0, 0.75, 1.0, 0.4375, 1.0, 0.5, 1.0, 0.5, 1.0, 0.4375, 1.0, 0.125, 1.0, 0.1875, 1.0, 0.1875, 1.0, 0.125, 1.0, 0.875, 1.0, 0.9375, 1.0, 0.9375, 1.0, 0.875, 1.0, 0.5625, 1.0, 0.625, 1.0, 0.625, 1.0, 0.5625, 1.0, 0.25, 1.0, 0.3125, 1.0, 0.3125, 1.0, 0.25, 1.0, 0.6875, 1.0, 0.75, 1.0, 0.75, 1.0, 0.6875, 1.0, 0.375, 1.0, 0.4375, 1.0, 0.4375, 1.0, 0.375, 1.0, 0.0625, 1.0, 0.125, 1.0, 0.125, 1.0, 0.0625, 1.0, 0.8125, 1.0, 0.875, 1.0, 0.875, 1.0, 0.8125, 1.0, 0.5, 1.0, 0.5625, 1.0, 0.5625, 1.0, 0.5, 1.0, 0.9375, 1.0, 1.0, 1.0, 1.0, 1.0, 0.9375, 1.0, 0.1875, 1.0, 0.25, 1.0, 0.25, 1.0, 0.1875, 1.0, 0.625, 1.0, 0.6875, 1.0, 0.6875, 1.0, 0.625, 1.0, 0.0625, 1.0, 0.125, 1.0, 0.125, 1.0, 0.0625, 1.0, 0.5, 1.0, 0.5625, 1.0, 0.5625, 1.0, 0.5, 1.0, 0.9375, 1.0, 1.0, 1.0, 1.0, 1.0, 0.9375, 1.0, 0.0, 1.0, 0.0625, 1.0, 0.0625, 1.0, 0.0, 1.0, 0.4375, 1.0, 0.5, 1.0, 0.5, 1.0, 0.4375, 1.0, 0.875, 1.0, 0.9375, 1.0, 0.9375, 1.0, 0.875, 1.0, 0.375, 1.0, 0.4375, 1.0, 0.4375, 1.0, 0.375, 1.0, 0.8125, 1.0, 0.875, 1.0, 0.875, 1.0, 0.8125, 1.0, 0.3125, 1.0, 0.375, 1.0, 0.375, 1.0, 0.3125, 1.0, 0.75, 1.0, 0.8125, 1.0, 0.8125, 1.0, 0.75, 1.0, 0.25, 1.0, 0.3125, 1.0, 0.3125, 1.0, 0.25, 1.0, 0.6875, 1.0, 0.75, 1.0, 0.75, 1.0, 0.6875, 1.0, 0.1875, 1.0, 0.25, 1.0, 0.25, 1.0, 0.1875, 1.0, 0.625, 1.0, 0.6875, 1.0, 0.6875, 1.0, 0.625, 1.0, 0.125, 1.0, 0.1875, 1.0, 0.1875, 1.0, 0.125, 1.0, 0.5625, 1.0, 0.625, 1.0, 0.625, 1.0, 0.5625, 1.0, 0.6875, 1.0, 0.75, 1.0, 0.75, 1.0, 0.6875, 1.0, 0.1875, 1.0, 0.25, 1.0, 0.25, 1.0, 0.1875, 1.0, 0.625, 1.0, 0.6875, 1.0, 0.6875, 1.0, 0.625, 1.0, 0.125, 1.0, 0.1875, 1.0, 0.1875, 1.0, 0.125, 1.0, 0.5625, 1.0, 0.625, 1.0, 0.625, 1.0, 0.5625, 1.0, 0.0625, 1.0, 0.125, 1.0, 0.125, 1.0, 0.0625, 1.0, 0.5, 1.0, 0.5625, 1.0, 0.5625, 1.0, 0.5, 1.0, 0.9375, 1.0, 1.0, 1.0, 1.0, 1.0, 0.9375, 1.0, 0.0, 1.0, 0.0625, 1.0, 0.0625, 1.0, 0.0, 1.0, 0.4375, 1.0, 0.5, 1.0, 0.5, 1.0, 0.4375, 1.0, 0.875, 1.0, 0.9375, 1.0, 0.9375, 1.0, 0.875, 1.0, 0.375, 1.0, 0.4375, 1.0, 0.4375, 1.0, 0.375, 1.0, 0.8125, 1.0, 0.875, 1.0, 0.875, 1.0, 0.8125, 1.0, 0.3125, 1.0, 0.375, 1.0, 0.375, 1.0, 0.3125, 1.0, 0.75, 1.0, 0.8125, 1.0, 0.8125, 1.0, 0.75, 1.0, 0.25, 1.0, 0.3125, 1.0, 0.3125, 1.0, 0.25, 1.0, 0.375, 1.0, 0.4375, 1.0, 0.4375, 1.0, 0.375, 1.0, 0.8125, 1.0, 0.875, 1.0, 0.875, 1.0, 0.8125, 1.0, 0.3125, 1.0, 0.375, 1.0, 0.375, 1.0, 0.3125, 1.0, 0.75, 1.0, 0.8125, 1.0, 0.8125, 1.0, 0.75, 1.0, 0.25, 1.0, 0.3125, 1.0, 0.3125, 1.0, 0.25, 1.0, 0.6875, 1.0, 0.75, 1.0, 0.75, 1.0, 0.6875, 1.0, 0.1875, 1.0, 0.25, 1.0, 0.25, 1.0, 0.1875, 1.0, 0.625, 1.0, 0.6875, 1.0, 0.6875, 1.0, 0.625, 1.0, 0.125, 1.0, 0.1875, 1.0, 0.1875, 1.0, 0.125, 1.0, 0.5625, 1.0, 0.625, 1.0, 0.625, 1.0, 0.5625, 1.0, 0.0625, 1.0, 0.125, 1.0, 0.125, 1.0, 0.0625, 1.0, 0.5, 1.0, 0.5625, 1.0, 0.5625, 1.0, 0.5, 1.0, 0.9375, 1.0, 1.0, 1.0, 1.0, 1.0, 0.9375, 1.0, 0.0, 1.0, 0.0625, 1.0, 0.0625, 1.0, 0.0, 1.0, 0.4375, 1.0, 0.5, 1.0, 0.5, 1.0, 0.4375, 1.0, 0.875, 1.0, 0.9375, 1.0, 0.9375, 1.0, 0.875, 1.0, 0.9375, 1.0, 0.0, 1.0, 0.0625, 1.0, 0.125, 1.0, 0.1875, 1.0, 0.25, 1.0, 0.3125, 1.0, 0.375, 1.0, 0.4375, 1.0, 0.5, 1.0, 0.5625, 1.0, 0.625, 1.0, 0.6875, 1.0, 0.75, 1.0, 0.8125, 1.0, 0.875, 1.0])
me_pole_middle_mesh.materials.append(mat_mat_pole)
me_pole_middle_mesh.use_remesh_fix_poles = True
me_pole_middle_mesh.use_remesh_preserve_attributes = False
me_pole_middle_mesh.use_mirror_vertex_groups = False
me_pole_middle_mesh.update()
me_pole_sides_mesh = bpy.data.meshes.new('Pole_Sides_Mesh')
me_pole_sides_mesh.from_pydata([(-7.451e-09, 0.11, 0.0), (-7.451e-09, 0.11, 2.467), (0.0421, 0.1016, 0.0), (0.0421, 0.1016, 2.467), (0.07778, 0.07778, 0.0), (0.07778, 0.07778, 2.467), (0.1016, 0.0421, 0.0), (0.1016, 0.0421, 2.467), (0.11, -3.877e-09, 0.0), (0.11, -3.877e-09, 2.467), (0.1016, -0.0421, 0.0), (0.1016, -0.0421, 2.467), (0.07778, -0.07778, 0.0), (0.07778, -0.07778, 2.467), (0.0421, -0.1016, 0.0), (0.0421, -0.1016, 2.467), (9.159e-09, -0.11, 0.0), (9.159e-09, -0.11, 2.467), (-0.0421, -0.1016, 0.0), (-0.0421, -0.1016, 2.467), (-0.07778, -0.07778, 0.0), (-0.07778, -0.07778, 2.467), (-0.1016, -0.0421, 0.0), (-0.1016, -0.0421, 2.467), (-0.11, 2.243e-09, 0.0), (-0.11, 2.243e-09, 2.467), (-0.1016, 0.0421, 0.0), (-0.1016, 0.0421, 2.467), (-0.07778, 0.07778, 0.0), (-0.07778, 0.07778, 2.467), (-0.0421, 0.1016, 0.0), (-0.0421, 0.1016, 2.467), (-6.302e-09, 0.08931, 2.467), (0.03418, 0.08251, 2.467), (0.06315, 0.06315, 2.467), (0.08251, 0.03418, 2.467), (0.08931, -2.809e-09, 2.467), (0.08251, -0.03418, 2.467), (0.06315, -0.06315, 2.467), (0.03418, -0.08251, 2.467), (7.183e-09, -0.08931, 2.467), (-0.03418, -0.08251, 2.467), (-0.06315, -0.06315, 2.467), (-0.08251, -0.03418, 2.467), (-0.08931, 2.16e-09, 2.467), (-0.08251, 0.03418, 2.467), (-0.06315, 0.06315, 2.467), (-0.03418, 0.08251, 2.467), (-6.302e-09, 0.08931, 2.492), (0.03418, 0.08251, 2.492), (0.06315, 0.06315, 2.492), (0.08251, 0.03418, 2.492), (0.08931, -2.809e-09, 2.492), (0.08251, -0.03418, 2.492), (0.06315, -0.06315, 2.492), (0.03418, -0.08251, 2.492), (7.183e-09, -0.08931, 2.492), (-0.03418, -0.08251, 2.492), (-0.06315, -0.06315, 2.492), (-0.08251, -0.03418, 2.492), (-0.08931, 2.16e-09, 2.492), (-0.08251, 0.03418, 2.492), (-0.06315, 0.06315, 2.492), (-0.03418, 0.08251, 2.492), (-4.305e-09, 0.06864, 2.492), (0.02627, 0.06342, 2.492), (0.04854, 0.04854, 2.492), (0.06342, 0.02627, 2.492), (0.06864, -2.159e-09, 2.492), (0.06342, -0.02627, 2.492), (0.04854, -0.04854, 2.492), (0.02627, -0.06342, 2.492), (6.06e-09, -0.06864, 2.492), (-0.02627, -0.06342, 2.492), (-0.04854, -0.04854, 2.492), (-0.06342, -0.02627, 2.492), (-0.06865, 1.66e-09, 2.492), (-0.06342, 0.02627, 2.492), (-0.04854, 0.04854, 2.492), (-0.02627, 0.06342, 2.492), (-4.305e-09, 0.06864, 2.535), (0.02627, 0.06342, 2.535), (0.04854, 0.04854, 2.535), (0.06342, 0.02627, 2.535), (0.06864, -2.159e-09, 2.535), (0.06342, -0.02627, 2.535), (0.04854, -0.04854, 2.535), (0.02627, -0.06342, 2.535), (6.06e-09, -0.06864, 2.535), (-0.02627, -0.06342, 2.535), (-0.04854, -0.04854, 2.535), (-0.06342, -0.02627, 2.535), (-0.06865, 1.66e-09, 2.535), (-0.06342, 0.02627, 2.535), (-0.04854, 0.04854, 2.535), (-0.02627, 0.06342, 2.535)], [], [(0, 1, 3, 2), (2, 3, 5, 4), (4, 5, 7, 6), (6, 7, 9, 8), (8, 9, 11, 10), (10, 11, 13, 12), (12, 13, 15, 14), (14, 15, 17, 16), (16, 17, 19, 18), (18, 19, 21, 20), (20, 21, 23, 22), (22, 23, 25, 24), (24, 25, 27, 26), (26, 27, 29, 28), (28, 29, 31, 30), (30, 31, 1, 0), (23, 21, 42, 43), (1, 31, 47, 32), (9, 7, 35, 36), (19, 17, 40, 41), (29, 27, 45, 46), (5, 3, 33, 34), (15, 13, 38, 39), (25, 23, 43, 44), (11, 9, 36, 37), (21, 19, 41, 42), (31, 29, 46, 47), (7, 5, 34, 35), (17, 15, 39, 40), (3, 1, 32, 33), (27, 25, 44, 45), (13, 11, 37, 38), (47, 46, 62, 63), (40, 39, 55, 56), (33, 32, 48, 49), (32, 47, 63, 48), (41, 40, 56, 57), (34, 33, 49, 50), (42, 41, 57, 58), (35, 34, 50, 51), (43, 42, 58, 59), (36, 35, 51, 52), (44, 43, 59, 60), (37, 36, 52, 53), (45, 44, 60, 61), (38, 37, 53, 54), (46, 45, 61, 62), (39, 38, 54, 55), (53, 52, 68, 69), (61, 60, 76, 77), (54, 53, 69, 70), (62, 61, 77, 78), (55, 54, 70, 71), (63, 62, 78, 79), (56, 55, 71, 72), (49, 48, 64, 65), (48, 63, 79, 64), (57, 56, 72, 73), (50, 49, 65, 66), (58, 57, 73, 74), (51, 50, 66, 67), (59, 58, 74, 75), (52, 51, 67, 68), (60, 59, 75, 76), (74, 73, 89, 90), (67, 66, 82, 83), (75, 74, 90, 91), (68, 67, 83, 84), (76, 75, 91, 92), (69, 68, 84, 85), (77, 76, 92, 93), (70, 69, 85, 86), (78, 77, 93, 94), (71, 70, 86, 87), (79, 78, 94, 95), (72, 71, 87, 88), (65, 64, 80, 81), (64, 79, 95, 80), (73, 72, 88, 89), (66, 65, 81, 82), (81, 80, 95, 94, 93, 92, 91, 90, 89, 88, 87, 86, 85, 84, 83, 82)])
me_pole_sides_mesh.polygons.foreach_set('use_smooth', [True] * 81)
_uv = me_pole_sides_mesh.uv_layers.new(name='UVMap')
_uv.uv.foreach_set('vector', [1.0, 0.5, 1.0, 1.0, 0.9375, 1.0, 0.9375, 0.5, 0.9375, 0.5, 0.9375, 1.0, 0.875, 1.0, 0.875, 0.5, 0.875, 0.5, 0.875, 1.0, 0.8125, 1.0, 0.8125, 0.5, 0.8125, 0.5, 0.8125, 1.0, 0.75, 1.0, 0.75, 0.5, 0.75, 0.5, 0.75, 1.0, 0.6875, 1.0, 0.6875, 0.5, 0.6875, 0.5, 0.6875, 1.0, 0.625, 1.0, 0.625, 0.5, 0.625, 0.5, 0.625, 1.0, 0.5625, 1.0, 0.5625, 0.5, 0.5625, 0.5, 0.5625, 1.0, 0.5, 1.0, 0.5, 0.5, 0.5, 0.5, 0.5, 1.0, 0.4375, 1.0, 0.4375, 0.5, 0.4375, 0.5, 0.4375, 1.0, 0.375, 1.0, 0.375, 0.5, 0.375, 0.5, 0.375, 1.0, 0.3125, 1.0, 0.3125, 0.5, 0.3125, 0.5, 0.3125, 1.0, 0.25, 1.0, 0.25, 0.5, 0.25, 0.5, 0.25, 1.0, 0.1875, 1.0, 0.1875, 0.5, 0.1875, 0.5, 0.1875, 1.0, 0.125, 1.0, 0.125, 0.5, 0.125, 0.5, 0.125, 1.0, 0.0625, 1.0, 0.0625, 0.5, 0.0625, 0.5, 0.0625, 1.0, 0.0, 1.0, 0.0, 0.5, 0.3125, 1.0, 0.375, 1.0, 0.375, 1.0, 0.3125, 1.0, 0.0, 1.0, 0.0625, 1.0, 0.0625, 1.0, 0.0, 1.0, 0.75, 1.0, 0.8125, 1.0, 0.8125, 1.0, 0.75, 1.0, 0.4375, 1.0, 0.5, 1.0, 0.5, 1.0, 0.4375, 1.0, 0.125, 1.0, 0.1875, 1.0, 0.1875, 1.0, 0.125, 1.0, 0.875, 1.0, 0.9375, 1.0, 0.9375, 1.0, 0.875, 1.0, 0.5625, 1.0, 0.625, 1.0, 0.625, 1.0, 0.5625, 1.0, 0.25, 1.0, 0.3125, 1.0, 0.3125, 1.0, 0.25, 1.0, 0.6875, 1.0, 0.75, 1.0, 0.75, 1.0, 0.6875, 1.0, 0.375, 1.0, 0.4375, 1.0, 0.4375, 1.0, 0.375, 1.0, 0.0625, 1.0, 0.125, 1.0, 0.125, 1.0, 0.0625, 1.0, 0.8125, 1.0, 0.875, 1.0, 0.875, 1.0, 0.8125, 1.0, 0.5, 1.0, 0.5625, 1.0, 0.5625, 1.0, 0.5, 1.0, 0.9375, 1.0, 1.0, 1.0, 1.0, 1.0, 0.9375, 1.0, 0.1875, 1.0, 0.25, 1.0, 0.25, 1.0, 0.1875, 1.0, 0.625, 1.0, 0.6875, 1.0, 0.6875, 1.0, 0.625, 1.0, 0.0625, 1.0, 0.125, 1.0, 0.125, 1.0, 0.0625, 1.0, 0.5, 1.0, 0.5625, 1.0, 0.5625, 1.0, 0.5, 1.0, 0.9375, 1.0, 1.0, 1.0, 1.0, 1.0, 0.9375, 1.0, 0.0, 1.0, 0.0625, 1.0, 0.0625, 1.0, 0.0, 1.0, 0.4375, 1.0, 0.5, 1.0, 0.5, 1.0, 0.4375, 1.0, 0.875, 1.0, 0.9375, 1.0, 0.9375, 1.0, 0.875, 1.0, 0.375, 1.0, 0.4375, 1.0, 0.4375, 1.0, 0.375, 1.0, 0.8125, 1.0, 0.875, 1.0, 0.875, 1.0, 0.8125, 1.0, 0.3125, 1.0, 0.375, 1.0, 0.375, 1.0, 0.3125, 1.0, 0.75, 1.0, 0.8125, 1.0, 0.8125, 1.0, 0.75, 1.0, 0.25, 1.0, 0.3125, 1.0, 0.3125, 1.0, 0.25, 1.0, 0.6875, 1.0, 0.75, 1.0, 0.75, 1.0, 0.6875, 1.0, 0.1875, 1.0, 0.25, 1.0, 0.25, 1.0, 0.1875, 1.0, 0.625, 1.0, 0.6875, 1.0, 0.6875, 1.0, 0.625, 1.0, 0.125, 1.0, 0.1875, 1.0, 0.1875, 1.0, 0.125, 1.0, 0.5625, 1.0, 0.625, 1.0, 0.625, 1.0, 0.5625, 1.0, 0.6875, 1.0, 0.75, 1.0, 0.75, 1.0, 0.6875, 1.0, 0.1875, 1.0, 0.25, 1.0, 0.25, 1.0, 0.1875, 1.0, 0.625, 1.0, 0.6875, 1.0, 0.6875, 1.0, 0.625, 1.0, 0.125, 1.0, 0.1875, 1.0, 0.1875, 1.0, 0.125, 1.0, 0.5625, 1.0, 0.625, 1.0, 0.625, 1.0, 0.5625, 1.0, 0.0625, 1.0, 0.125, 1.0, 0.125, 1.0, 0.0625, 1.0, 0.5, 1.0, 0.5625, 1.0, 0.5625, 1.0, 0.5, 1.0, 0.9375, 1.0, 1.0, 1.0, 1.0, 1.0, 0.9375, 1.0, 0.0, 1.0, 0.0625, 1.0, 0.0625, 1.0, 0.0, 1.0, 0.4375, 1.0, 0.5, 1.0, 0.5, 1.0, 0.4375, 1.0, 0.875, 1.0, 0.9375, 1.0, 0.9375, 1.0, 0.875, 1.0, 0.375, 1.0, 0.4375, 1.0, 0.4375, 1.0, 0.375, 1.0, 0.8125, 1.0, 0.875, 1.0, 0.875, 1.0, 0.8125, 1.0, 0.3125, 1.0, 0.375, 1.0, 0.375, 1.0, 0.3125, 1.0, 0.75, 1.0, 0.8125, 1.0, 0.8125, 1.0, 0.75, 1.0, 0.25, 1.0, 0.3125, 1.0, 0.3125, 1.0, 0.25, 1.0, 0.375, 1.0, 0.4375, 1.0, 0.4375, 1.0, 0.375, 1.0, 0.8125, 1.0, 0.875, 1.0, 0.875, 1.0, 0.8125, 1.0, 0.3125, 1.0, 0.375, 1.0, 0.375, 1.0, 0.3125, 1.0, 0.75, 1.0, 0.8125, 1.0, 0.8125, 1.0, 0.75, 1.0, 0.25, 1.0, 0.3125, 1.0, 0.3125, 1.0, 0.25, 1.0, 0.6875, 1.0, 0.75, 1.0, 0.75, 1.0, 0.6875, 1.0, 0.1875, 1.0, 0.25, 1.0, 0.25, 1.0, 0.1875, 1.0, 0.625, 1.0, 0.6875, 1.0, 0.6875, 1.0, 0.625, 1.0, 0.125, 1.0, 0.1875, 1.0, 0.1875, 1.0, 0.125, 1.0, 0.5625, 1.0, 0.625, 1.0, 0.625, 1.0, 0.5625, 1.0, 0.0625, 1.0, 0.125, 1.0, 0.125, 1.0, 0.0625, 1.0, 0.5, 1.0, 0.5625, 1.0, 0.5625, 1.0, 0.5, 1.0, 0.9375, 1.0, 1.0, 1.0, 1.0, 1.0, 0.9375, 1.0, 0.0, 1.0, 0.0625, 1.0, 0.0625, 1.0, 0.0, 1.0, 0.4375, 1.0, 0.5, 1.0, 0.5, 1.0, 0.4375, 1.0, 0.875, 1.0, 0.9375, 1.0, 0.9375, 1.0, 0.875, 1.0, 0.9375, 1.0, 0.0, 1.0, 0.0625, 1.0, 0.125, 1.0, 0.1875, 1.0, 0.25, 1.0, 0.3125, 1.0, 0.375, 1.0, 0.4375, 1.0, 0.5, 1.0, 0.5625, 1.0, 0.625, 1.0, 0.6875, 1.0, 0.75, 1.0, 0.8125, 1.0, 0.875, 1.0])
me_pole_sides_mesh.materials.append(mat_mat_pole)
me_pole_sides_mesh.use_remesh_fix_poles = True
me_pole_sides_mesh.use_remesh_preserve_attributes = False
me_pole_sides_mesh.use_mirror_vertex_groups = False
me_pole_sides_mesh.update()
me_spike_mesh = bpy.data.meshes.new('Spike_Mesh')
me_spike_mesh.from_pydata([(-3.722, 0.3747, 0.0), (-3.687, 0.3713, 0.0), (-3.653, 0.361, 0.0), (-3.622, 0.3444, 0.0), (-3.595, 0.322, 0.0), (-3.572, 0.2947, 0.0), (-3.556, 0.2636, 0.0), (-3.546, 0.2298, 0.0), (-3.542, 0.1947, 0.0), (-3.546, 0.1596, 0.0), (-3.556, 0.1258, 0.0), (-3.572, 0.09473, 0.0), (-3.595, 0.06745, 0.0), (-3.622, 0.04506, 0.0), (-3.653, 0.02843, 0.0), (-3.687, 0.01819, 0.0), (-3.722, 0.01473, 0.0), (-3.757, 0.01819, 0.0), (-3.791, 0.02843, 0.0), (-3.822, 0.04506, 0.0), (-3.849, 0.06745, 0.0), (-3.872, 0.09473, 0.0), (-3.888, 0.1258, 0.0), (-3.899, 0.1596, 0.0), (-3.902, 0.1947, 0.0), (-3.899, 0.2298, 0.0), (-3.888, 0.2636, 0.0), (-3.872, 0.2947, 0.0), (-3.849, 0.322, 0.0), (-3.822, 0.3444, 0.0), (-3.791, 0.361, 0.0), (-3.757, 0.3713, 0.0), (-3.722, 0.1947, 0.54), (-3.722, -0.02527, 0.0), (-3.687, -0.02873, 0.0), (-3.653, -0.03897, 0.0), (-3.622, -0.05561, 0.0), (-3.595, -0.07799, 0.0), (-3.572, -0.1053, 0.0), (-3.556, -0.1364, 0.0), (-3.546, -0.1702, 0.0), (-3.542, -0.2053, 0.0), (-3.546, -0.2404, 0.0), (-3.556, -0.2742, 0.0), (-3.572, -0.3053, 0.0), (-3.595, -0.3325, 0.0), (-3.622, -0.3549, 0.0), (-3.653, -0.3716, 0.0), (-3.687, -0.3818, 0.0), (-3.722, -0.3853, 0.0), (-3.757, -0.3818, 0.0), (-3.791, -0.3716, 0.0), (-3.822, -0.3549, 0.0), (-3.849, -0.3325, 0.0), (-3.872, -0.3053, 0.0), (-3.888, -0.2742, 0.0), (-3.899, -0.2404, 0.0), (-3.902, -0.2053, 0.0), (-3.899, -0.1702, 0.0), (-3.888, -0.1364, 0.0), (-3.872, -0.1053, 0.0), (-3.849, -0.07799, 0.0), (-3.822, -0.05561, 0.0), (-3.791, -0.03897, 0.0), (-3.757, -0.02873, 0.0), (-3.722, -0.2053, 0.54)], [], [(0, 32, 1), (1, 32, 2), (2, 32, 3), (3, 32, 4), (4, 32, 5), (5, 32, 6), (6, 32, 7), (7, 32, 8), (8, 32, 9), (9, 32, 10), (10, 32, 11), (11, 32, 12), (12, 32, 13), (13, 32, 14), (14, 32, 15), (15, 32, 16), (16, 32, 17), (17, 32, 18), (18, 32, 19), (19, 32, 20), (20, 32, 21), (21, 32, 22), (22, 32, 23), (23, 32, 24), (24, 32, 25), (25, 32, 26), (26, 32, 27), (27, 32, 28), (28, 32, 29), (29, 32, 30), (0, 1, 2, 3, 4, 5, 6, 7, 8, 9, 10, 11, 12, 13, 14, 15, 16, 17, 18, 19, 20, 21, 22, 23, 24, 25, 26, 27, 28, 29, 30, 31), (30, 32, 31), (31, 32, 0), (33, 65, 34), (34, 65, 35), (35, 65, 36), (36, 65, 37), (37, 65, 38), (38, 65, 39), (39, 65, 40), (40, 65, 41), (41, 65, 42), (42, 65, 43), (43, 65, 44), (44, 65, 45), (45, 65, 46), (46, 65, 47), (47, 65, 48), (48, 65, 49), (49, 65, 50), (50, 65, 51), (51, 65, 52), (52, 65, 53), (53, 65, 54), (54, 65, 55), (55, 65, 56), (56, 65, 57), (57, 65, 58), (58, 65, 59), (59, 65, 60), (60, 65, 61), (61, 65, 62), (62, 65, 63), (33, 34, 35, 36, 37, 38, 39, 40, 41, 42, 43, 44, 45, 46, 47, 48, 49, 50, 51, 52, 53, 54, 55, 56, 57, 58, 59, 60, 61, 62, 63, 64), (63, 65, 64), (64, 65, 33)])
me_spike_mesh.polygons.foreach_set('use_smooth', [True] * 66)
_uv = me_spike_mesh.uv_layers.new(name='UVMap')
_uv.uv.foreach_set('vector', [0.25, 0.49, 0.25, 0.25, 0.2968, 0.4854, 0.2968, 0.4854, 0.25, 0.25, 0.3418, 0.4717, 0.3418, 0.4717, 0.25, 0.25, 0.3833, 0.4496, 0.3833, 0.4496, 0.25, 0.25, 0.4197, 0.4197, 0.4197, 0.4197, 0.25, 0.25, 0.4496, 0.3833, 0.4496, 0.3833, 0.25, 0.25, 0.4717, 0.3418, 0.4717, 0.3418, 0.25, 0.25, 0.4854, 0.2968, 0.4854, 0.2968, 0.25, 0.25, 0.49, 0.25, 0.49, 0.25, 0.25, 0.25, 0.4854, 0.2032, 0.4854, 0.2032, 0.25, 0.25, 0.4717, 0.1582, 0.4717, 0.1582, 0.25, 0.25, 0.4496, 0.1167, 0.4496, 0.1167, 0.25, 0.25, 0.4197, 0.08029, 0.4197, 0.08029, 0.25, 0.25, 0.3833, 0.05045, 0.3833, 0.05045, 0.25, 0.25, 0.3418, 0.02827, 0.3418, 0.02827, 0.25, 0.25, 0.2968, 0.01461, 0.2968, 0.01461, 0.25, 0.25, 0.25, 0.01, 0.25, 0.01, 0.25, 0.25, 0.2032, 0.01461, 0.2032, 0.01461, 0.25, 0.25, 0.1582, 0.02827, 0.1582, 0.02827, 0.25, 0.25, 0.1167, 0.05045, 0.1167, 0.05045, 0.25, 0.25, 0.08029, 0.08029, 0.08029, 0.08029, 0.25, 0.25, 0.05045, 0.1167, 0.05045, 0.1167, 0.25, 0.25, 0.02827, 0.1582, 0.02827, 0.1582, 0.25, 0.25, 0.01461, 0.2032, 0.01461, 0.2032, 0.25, 0.25, 0.01, 0.25, 0.01, 0.25, 0.25, 0.25, 0.01461, 0.2968, 0.01461, 0.2968, 0.25, 0.25, 0.02827, 0.3418, 0.02827, 0.3418, 0.25, 0.25, 0.05045, 0.3833, 0.05045, 0.3833, 0.25, 0.25, 0.08029, 0.4197, 0.08029, 0.4197, 0.25, 0.25, 0.1167, 0.4496, 0.1167, 0.4496, 0.25, 0.25, 0.1582, 0.4717, 0.75, 0.49, 0.7968, 0.4854, 0.8418, 0.4717, 0.8833, 0.4496, 0.9197, 0.4197, 0.9496, 0.3833, 0.9717, 0.3418, 0.9854, 0.2968, 0.99, 0.25, 0.9854, 0.2032, 0.9717, 0.1582, 0.9496, 0.1167, 0.9197, 0.08029, 0.8833, 0.05045, 0.8418, 0.02827, 0.7968, 0.01461, 0.75, 0.01, 0.7032, 0.01461, 0.6582, 0.02827, 0.6167, 0.05045, 0.5803, 0.08029, 0.5504, 0.1167, 0.5283, 0.1582, 0.5146, 0.2032, 0.51, 0.25, 0.5146, 0.2968, 0.5283, 0.3418, 0.5504, 0.3833, 0.5803, 0.4197, 0.6167, 0.4496, 0.6582, 0.4717, 0.7032, 0.4854, 0.1582, 0.4717, 0.25, 0.25, 0.2032, 0.4854, 0.2032, 0.4854, 0.25, 0.25, 0.25, 0.49, 0.25, 0.49, 0.25, 0.25, 0.2968, 0.4854, 0.2968, 0.4854, 0.25, 0.25, 0.3418, 0.4717, 0.3418, 0.4717, 0.25, 0.25, 0.3833, 0.4496, 0.3833, 0.4496, 0.25, 0.25, 0.4197, 0.4197, 0.4197, 0.4197, 0.25, 0.25, 0.4496, 0.3833, 0.4496, 0.3833, 0.25, 0.25, 0.4717, 0.3418, 0.4717, 0.3418, 0.25, 0.25, 0.4854, 0.2968, 0.4854, 0.2968, 0.25, 0.25, 0.49, 0.25, 0.49, 0.25, 0.25, 0.25, 0.4854, 0.2032, 0.4854, 0.2032, 0.25, 0.25, 0.4717, 0.1582, 0.4717, 0.1582, 0.25, 0.25, 0.4496, 0.1167, 0.4496, 0.1167, 0.25, 0.25, 0.4197, 0.08029, 0.4197, 0.08029, 0.25, 0.25, 0.3833, 0.05045, 0.3833, 0.05045, 0.25, 0.25, 0.3418, 0.02827, 0.3418, 0.02827, 0.25, 0.25, 0.2968, 0.01461, 0.2968, 0.01461, 0.25, 0.25, 0.25, 0.01, 0.25, 0.01, 0.25, 0.25, 0.2032, 0.01461, 0.2032, 0.01461, 0.25, 0.25, 0.1582, 0.02827, 0.1582, 0.02827, 0.25, 0.25, 0.1167, 0.05045, 0.1167, 0.05045, 0.25, 0.25, 0.08029, 0.08029, 0.08029, 0.08029, 0.25, 0.25, 0.05045, 0.1167, 0.05045, 0.1167, 0.25, 0.25, 0.02827, 0.1582, 0.02827, 0.1582, 0.25, 0.25, 0.01461, 0.2032, 0.01461, 0.2032, 0.25, 0.25, 0.01, 0.25, 0.01, 0.25, 0.25, 0.25, 0.01461, 0.2968, 0.01461, 0.2968, 0.25, 0.25, 0.02827, 0.3418, 0.02827, 0.3418, 0.25, 0.25, 0.05045, 0.3833, 0.05045, 0.3833, 0.25, 0.25, 0.08029, 0.4197, 0.08029, 0.4197, 0.25, 0.25, 0.1167, 0.4496, 0.1167, 0.4496, 0.25, 0.25, 0.1582, 0.4717, 0.75, 0.49, 0.7968, 0.4854, 0.8418, 0.4717, 0.8833, 0.4496, 0.9197, 0.4197, 0.9496, 0.3833, 0.9717, 0.3418, 0.9854, 0.2968, 0.99, 0.25, 0.9854, 0.2032, 0.9717, 0.1582, 0.9496, 0.1167, 0.9197, 0.08029, 0.8833, 0.05045, 0.8418, 0.02827, 0.7968, 0.01461, 0.75, 0.01, 0.7032, 0.01461, 0.6582, 0.02827, 0.6167, 0.05045, 0.5803, 0.08029, 0.5504, 0.1167, 0.5283, 0.1582, 0.5146, 0.2032, 0.51, 0.25, 0.5146, 0.2968, 0.5283, 0.3418, 0.5504, 0.3833, 0.5803, 0.4197, 0.6167, 0.4496, 0.6582, 0.4717, 0.7032, 0.4854, 0.1582, 0.4717, 0.25, 0.25, 0.2032, 0.4854, 0.2032, 0.4854, 0.25, 0.25, 0.25, 0.49])
me_spike_mesh.materials.append(mat_mat_spike)
me_spike_mesh.use_remesh_fix_poles = True
me_spike_mesh.use_remesh_preserve_attributes = False
me_spike_mesh.use_mirror_vertex_groups = False
me_spike_mesh.update()
me_spike_floor_mesh = bpy.data.meshes.new('Spike_Floor_Mesh')
me_spike_floor_mesh.from_pydata([(-1.985, -1.985, 0.0), (1.931, -1.985, 0.0), (-1.985, 1.985, 0.0), (1.931, 1.985, 0.0)], [], [(0, 1, 3, 2)])
me_spike_floor_mesh.use_remesh_fix_poles = True
me_spike_floor_mesh.use_remesh_preserve_attributes = False
me_spike_floor_mesh.use_mirror_vertex_groups = False
me_spike_floor_mesh.update()
me_spike_mesh_004 = bpy.data.meshes.new('Spike_Mesh.004')
me_spike_mesh_004.from_pydata([(-3.722, 0.3747, 0.0), (-3.687, 0.3713, 0.0), (-3.653, 0.361, 0.0), (-3.622, 0.3444, 0.0), (-3.595, 0.322, 0.0), (-3.572, 0.2947, 0.0), (-3.556, 0.2636, 0.0), (-3.546, 0.2298, 0.0), (-3.542, 0.1947, 0.0), (-3.546, 0.1596, 0.0), (-3.556, 0.1258, 0.0), (-3.572, 0.09473, 0.0), (-3.595, 0.06745, 0.0), (-3.622, 0.04506, 0.0), (-3.653, 0.02843, 0.0), (-3.687, 0.01819, 0.0), (-3.722, 0.01473, 0.0), (-3.757, 0.01819, 0.0), (-3.791, 0.02843, 0.0), (-3.822, 0.04506, 0.0), (-3.849, 0.06745, 0.0), (-3.872, 0.09473, 0.0), (-3.888, 0.1258, 0.0), (-3.899, 0.1596, 0.0), (-3.902, 0.1947, 0.0), (-3.899, 0.2298, 0.0), (-3.888, 0.2636, 0.0), (-3.872, 0.2947, 0.0), (-3.849, 0.322, 0.0), (-3.822, 0.3444, 0.0), (-3.791, 0.361, 0.0), (-3.757, 0.3713, 0.0), (-3.722, 0.1947, 0.54), (-3.722, -0.02527, 0.0), (-3.687, -0.02873, 0.0), (-3.653, -0.03897, 0.0), (-3.622, -0.05561, 0.0), (-3.595, -0.07799, 0.0), (-3.572, -0.1053, 0.0), (-3.556, -0.1364, 0.0), (-3.546, -0.1702, 0.0), (-3.542, -0.2053, 0.0), (-3.546, -0.2404, 0.0), (-3.556, -0.2742, 0.0), (-3.572, -0.3053, 0.0), (-3.595, -0.3325, 0.0), (-3.622, -0.3549, 0.0), (-3.653, -0.3716, 0.0), (-3.687, -0.3818, 0.0), (-3.722, -0.3853, 0.0), (-3.757, -0.3818, 0.0), (-3.791, -0.3716, 0.0), (-3.822, -0.3549, 0.0), (-3.849, -0.3325, 0.0), (-3.872, -0.3053, 0.0), (-3.888, -0.2742, 0.0), (-3.899, -0.2404, 0.0), (-3.902, -0.2053, 0.0), (-3.899, -0.1702, 0.0), (-3.888, -0.1364, 0.0), (-3.872, -0.1053, 0.0), (-3.849, -0.07799, 0.0), (-3.822, -0.05561, 0.0), (-3.791, -0.03897, 0.0), (-3.757, -0.02873, 0.0), (-3.722, -0.2053, 0.54)], [], [(0, 32, 1), (1, 32, 2), (2, 32, 3), (3, 32, 4), (4, 32, 5), (5, 32, 6), (6, 32, 7), (7, 32, 8), (8, 32, 9), (9, 32, 10), (10, 32, 11), (11, 32, 12), (12, 32, 13), (13, 32, 14), (14, 32, 15), (15, 32, 16), (16, 32, 17), (17, 32, 18), (18, 32, 19), (19, 32, 20), (20, 32, 21), (21, 32, 22), (22, 32, 23), (23, 32, 24), (24, 32, 25), (25, 32, 26), (26, 32, 27), (27, 32, 28), (28, 32, 29), (29, 32, 30), (0, 1, 2, 3, 4, 5, 6, 7, 8, 9, 10, 11, 12, 13, 14, 15, 16, 17, 18, 19, 20, 21, 22, 23, 24, 25, 26, 27, 28, 29, 30, 31), (30, 32, 31), (31, 32, 0), (33, 65, 34), (34, 65, 35), (35, 65, 36), (36, 65, 37), (37, 65, 38), (38, 65, 39), (39, 65, 40), (40, 65, 41), (41, 65, 42), (42, 65, 43), (43, 65, 44), (44, 65, 45), (45, 65, 46), (46, 65, 47), (47, 65, 48), (48, 65, 49), (49, 65, 50), (50, 65, 51), (51, 65, 52), (52, 65, 53), (53, 65, 54), (54, 65, 55), (55, 65, 56), (56, 65, 57), (57, 65, 58), (58, 65, 59), (59, 65, 60), (60, 65, 61), (61, 65, 62), (62, 65, 63), (33, 34, 35, 36, 37, 38, 39, 40, 41, 42, 43, 44, 45, 46, 47, 48, 49, 50, 51, 52, 53, 54, 55, 56, 57, 58, 59, 60, 61, 62, 63, 64), (63, 65, 64), (64, 65, 33)])
me_spike_mesh_004.polygons.foreach_set('use_smooth', [True] * 66)
_uv = me_spike_mesh_004.uv_layers.new(name='UVMap')
_uv.uv.foreach_set('vector', [0.25, 0.49, 0.25, 0.25, 0.2968, 0.4854, 0.2968, 0.4854, 0.25, 0.25, 0.3418, 0.4717, 0.3418, 0.4717, 0.25, 0.25, 0.3833, 0.4496, 0.3833, 0.4496, 0.25, 0.25, 0.4197, 0.4197, 0.4197, 0.4197, 0.25, 0.25, 0.4496, 0.3833, 0.4496, 0.3833, 0.25, 0.25, 0.4717, 0.3418, 0.4717, 0.3418, 0.25, 0.25, 0.4854, 0.2968, 0.4854, 0.2968, 0.25, 0.25, 0.49, 0.25, 0.49, 0.25, 0.25, 0.25, 0.4854, 0.2032, 0.4854, 0.2032, 0.25, 0.25, 0.4717, 0.1582, 0.4717, 0.1582, 0.25, 0.25, 0.4496, 0.1167, 0.4496, 0.1167, 0.25, 0.25, 0.4197, 0.08029, 0.4197, 0.08029, 0.25, 0.25, 0.3833, 0.05045, 0.3833, 0.05045, 0.25, 0.25, 0.3418, 0.02827, 0.3418, 0.02827, 0.25, 0.25, 0.2968, 0.01461, 0.2968, 0.01461, 0.25, 0.25, 0.25, 0.01, 0.25, 0.01, 0.25, 0.25, 0.2032, 0.01461, 0.2032, 0.01461, 0.25, 0.25, 0.1582, 0.02827, 0.1582, 0.02827, 0.25, 0.25, 0.1167, 0.05045, 0.1167, 0.05045, 0.25, 0.25, 0.08029, 0.08029, 0.08029, 0.08029, 0.25, 0.25, 0.05045, 0.1167, 0.05045, 0.1167, 0.25, 0.25, 0.02827, 0.1582, 0.02827, 0.1582, 0.25, 0.25, 0.01461, 0.2032, 0.01461, 0.2032, 0.25, 0.25, 0.01, 0.25, 0.01, 0.25, 0.25, 0.25, 0.01461, 0.2968, 0.01461, 0.2968, 0.25, 0.25, 0.02827, 0.3418, 0.02827, 0.3418, 0.25, 0.25, 0.05045, 0.3833, 0.05045, 0.3833, 0.25, 0.25, 0.08029, 0.4197, 0.08029, 0.4197, 0.25, 0.25, 0.1167, 0.4496, 0.1167, 0.4496, 0.25, 0.25, 0.1582, 0.4717, 0.75, 0.49, 0.7968, 0.4854, 0.8418, 0.4717, 0.8833, 0.4496, 0.9197, 0.4197, 0.9496, 0.3833, 0.9717, 0.3418, 0.9854, 0.2968, 0.99, 0.25, 0.9854, 0.2032, 0.9717, 0.1582, 0.9496, 0.1167, 0.9197, 0.08029, 0.8833, 0.05045, 0.8418, 0.02827, 0.7968, 0.01461, 0.75, 0.01, 0.7032, 0.01461, 0.6582, 0.02827, 0.6167, 0.05045, 0.5803, 0.08029, 0.5504, 0.1167, 0.5283, 0.1582, 0.5146, 0.2032, 0.51, 0.25, 0.5146, 0.2968, 0.5283, 0.3418, 0.5504, 0.3833, 0.5803, 0.4197, 0.6167, 0.4496, 0.6582, 0.4717, 0.7032, 0.4854, 0.1582, 0.4717, 0.25, 0.25, 0.2032, 0.4854, 0.2032, 0.4854, 0.25, 0.25, 0.25, 0.49, 0.25, 0.49, 0.25, 0.25, 0.2968, 0.4854, 0.2968, 0.4854, 0.25, 0.25, 0.3418, 0.4717, 0.3418, 0.4717, 0.25, 0.25, 0.3833, 0.4496, 0.3833, 0.4496, 0.25, 0.25, 0.4197, 0.4197, 0.4197, 0.4197, 0.25, 0.25, 0.4496, 0.3833, 0.4496, 0.3833, 0.25, 0.25, 0.4717, 0.3418, 0.4717, 0.3418, 0.25, 0.25, 0.4854, 0.2968, 0.4854, 0.2968, 0.25, 0.25, 0.49, 0.25, 0.49, 0.25, 0.25, 0.25, 0.4854, 0.2032, 0.4854, 0.2032, 0.25, 0.25, 0.4717, 0.1582, 0.4717, 0.1582, 0.25, 0.25, 0.4496, 0.1167, 0.4496, 0.1167, 0.25, 0.25, 0.4197, 0.08029, 0.4197, 0.08029, 0.25, 0.25, 0.3833, 0.05045, 0.3833, 0.05045, 0.25, 0.25, 0.3418, 0.02827, 0.3418, 0.02827, 0.25, 0.25, 0.2968, 0.01461, 0.2968, 0.01461, 0.25, 0.25, 0.25, 0.01, 0.25, 0.01, 0.25, 0.25, 0.2032, 0.01461, 0.2032, 0.01461, 0.25, 0.25, 0.1582, 0.02827, 0.1582, 0.02827, 0.25, 0.25, 0.1167, 0.05045, 0.1167, 0.05045, 0.25, 0.25, 0.08029, 0.08029, 0.08029, 0.08029, 0.25, 0.25, 0.05045, 0.1167, 0.05045, 0.1167, 0.25, 0.25, 0.02827, 0.1582, 0.02827, 0.1582, 0.25, 0.25, 0.01461, 0.2032, 0.01461, 0.2032, 0.25, 0.25, 0.01, 0.25, 0.01, 0.25, 0.25, 0.25, 0.01461, 0.2968, 0.01461, 0.2968, 0.25, 0.25, 0.02827, 0.3418, 0.02827, 0.3418, 0.25, 0.25, 0.05045, 0.3833, 0.05045, 0.3833, 0.25, 0.25, 0.08029, 0.4197, 0.08029, 0.4197, 0.25, 0.25, 0.1167, 0.4496, 0.1167, 0.4496, 0.25, 0.25, 0.1582, 0.4717, 0.75, 0.49, 0.7968, 0.4854, 0.8418, 0.4717, 0.8833, 0.4496, 0.9197, 0.4197, 0.9496, 0.3833, 0.9717, 0.3418, 0.9854, 0.2968, 0.99, 0.25, 0.9854, 0.2032, 0.9717, 0.1582, 0.9496, 0.1167, 0.9197, 0.08029, 0.8833, 0.05045, 0.8418, 0.02827, 0.7968, 0.01461, 0.75, 0.01, 0.7032, 0.01461, 0.6582, 0.02827, 0.6167, 0.05045, 0.5803, 0.08029, 0.5504, 0.1167, 0.5283, 0.1582, 0.5146, 0.2032, 0.51, 0.25, 0.5146, 0.2968, 0.5283, 0.3418, 0.5504, 0.3833, 0.5803, 0.4197, 0.6167, 0.4496, 0.6582, 0.4717, 0.7032, 0.4854, 0.1582, 0.4717, 0.25, 0.25, 0.2032, 0.4854, 0.2032, 0.4854, 0.25, 0.25, 0.25, 0.49])
me_spike_mesh_004.materials.append(mat_mat_spike)
me_spike_mesh_004.use_remesh_fix_poles = True
me_spike_mesh_004.use_remesh_preserve_attributes = False
me_spike_mesh_004.use_mirror_vertex_groups = False
me_spike_mesh_004.update()

# ---- objects
ob_mirror_pos = bpy.data.objects.new('Mirror_Pos', None)
ob_gate_housing = bpy.data.objects.new('Gate_Housing', me_gate_housing_mesh)
ob_gate_left = bpy.data.objects.new('Gate_Left', me_gate_left_mesh)
ob_gate_right = bpy.data.objects.new('Gate_Right', me_gate_right_mesh)
ob_button_base = bpy.data.objects.new('Button_Base', me_circle)
ob_button = bpy.data.objects.new('Button', me_button_mesh)
ob_trigger_left = bpy.data.objects.new('Trigger_Left', me_mesh_trigger_left)
ob_trigger_right = bpy.data.objects.new('Trigger_Right', me_mesh_trigger_right)
ob_pole_middle = bpy.data.objects.new('Pole_Middle', me_pole_middle_mesh)
ob_pole_sides = bpy.data.objects.new('Pole_Sides', me_pole_sides_mesh)
ob_spike = bpy.data.objects.new('Spike', me_spike_mesh)
ob_spike_floor = bpy.data.objects.new('Spike_Floor', me_spike_floor_mesh)
ob_spike_001 = bpy.data.objects.new('Spike.001', me_spike_mesh_004)

# ---- transforms, parenting, visibility, modifiers, constraints
ob_mirror_pos.location = (0.0, 0.0, 0.0)
ob_mirror_pos.hide_select = True
ob_mirror_pos.lineart.crease_threshold = 0.0
ob_gate_housing.location = (-4.205, 0.0, 0.0)
ob_gate_housing.lineart.crease_threshold = 0.0
_m = ob_gate_housing.modifiers.new('Mirror', 'MIRROR')
_m.mirror_object = ob_mirror_pos
_m = ob_gate_housing.modifiers.new('Auto Smooth', 'NODES')
_m.node_group = ng_auto_smooth
_gi = [s.identifier for s in ng_auto_smooth.interface.items_tree if s.item_type == 'SOCKET' and s.in_out == 'INPUT']
_m[_gi[1]] = 0.5236  # Angle
ob_gate_left.location = (4.044, 0.0, 0.5874)
ob_gate_left.lineart.crease_threshold = 0.0
ob_gate_right.location = (-4.044, 0.0, 0.5874)
ob_gate_right.lineart.crease_threshold = 0.0
ob_button_base.location = (0.0, 0.0, 0.0)
ob_button_base.lineart.crease_threshold = 0.0
_m = ob_button_base.modifiers.new('Auto Smooth', 'NODES')
_m.node_group = ng_auto_smooth
_gi = [s.identifier for s in ng_auto_smooth.interface.items_tree if s.item_type == 'SOCKET' and s.in_out == 'INPUT']
_m[_gi[1]] = 0.5236  # Angle
ob_button.location = (0.0, 0.0, 0.0)
ob_button.lineart.crease_threshold = 0.0
_m = ob_button.modifiers.new('Auto Smooth', 'NODES')
_m.node_group = ng_auto_smooth
_gi = [s.identifier for s in ng_auto_smooth.interface.items_tree if s.item_type == 'SOCKET' and s.in_out == 'INPUT']
_m[_gi[1]] = 0.5236  # Angle
ob_trigger_left.location = (2.067, 2.186e-08, 8.99e-08)
ob_trigger_left.lineart.crease_threshold = 0.0
ob_trigger_right.location = (-2.067, 2.186e-08, 8.99e-08)
ob_trigger_right.lineart.crease_threshold = 0.0
ob_pole_middle.location = (7.451e-09, 0.0, 0.0)
ob_pole_middle.lineart.crease_threshold = 0.0
_m = ob_pole_middle.modifiers.new('Auto Smooth', 'NODES')
_m.node_group = ng_auto_smooth
_gi = [s.identifier for s in ng_auto_smooth.interface.items_tree if s.item_type == 'SOCKET' and s.in_out == 'INPUT']
_m[_gi[1]] = 0.5236  # Angle
ob_pole_sides.location = (-4.13, 0.0, 0.0)
ob_pole_sides.lineart.crease_threshold = 0.0
_m = ob_pole_sides.modifiers.new('Mirror', 'MIRROR')
_m.mirror_object = ob_mirror_pos
_m = ob_pole_sides.modifiers.new('Auto Smooth', 'NODES')
_m.node_group = ng_auto_smooth
_gi = [s.identifier for s in ng_auto_smooth.interface.items_tree if s.item_type == 'SOCKET' and s.in_out == 'INPUT']
_m[_gi[1]] = 0.5236  # Angle
ob_spike.location = (4.768e-07, 0.0, 0.0)
ob_spike.lineart.crease_threshold = 0.0
_m = ob_spike.modifiers.new('Array', 'ARRAY')
_m.count = 18
_m.relative_offset_displace = (1.2, 0.0, 0.0)
_m = ob_spike.modifiers.new('Auto Smooth', 'NODES')
_m.node_group = ng_auto_smooth
_gi = [s.identifier for s in ng_auto_smooth.interface.items_tree if s.item_type == 'SOCKET' and s.in_out == 'INPUT']
_m[_gi[1]] = 0.5236  # Angle
ob_spike_floor.location = (0.0, 0.0, 0.0)
ob_spike_floor.scale = (1.995, 0.2, 1.0)
ob_spike_floor.hide_select = True
ob_spike_floor.lineart.crease_threshold = 0.0
ob_spike_001.location = (4.768e-07, 0.0, 0.0)
ob_spike_001.lineart.crease_threshold = 0.0
_m = ob_spike_001.modifiers.new('Array', 'ARRAY')
_m.count = 9
_m.relative_offset_displace = (1.2, 0.0, 0.0)
_m = ob_spike_001.modifiers.new('Auto Smooth', 'NODES')
_m.node_group = ng_auto_smooth
_gi = [s.identifier for s in ng_auto_smooth.interface.items_tree if s.item_type == 'SOCKET' and s.in_out == 'INPUT']
_m[_gi[1]] = 0.5236  # Angle

# ---- collection membership
col_game_props.objects.link(ob_mirror_pos)
col_gate_barrier.objects.link(ob_gate_housing)
col_gate_barrier.objects.link(ob_gate_left)
col_gate_barrier.objects.link(ob_gate_right)
col_button.objects.link(ob_button_base)
col_button.objects.link(ob_button)
col_gate_triggers.objects.link(ob_trigger_left)
col_gate_triggers.objects.link(ob_trigger_right)
col_gate_triggers.objects.link(ob_pole_middle)
col_gate_triggers.objects.link(ob_pole_sides)
col_spikes.objects.link(ob_spike)
col_spikes.objects.link(ob_spike_floor)
col_spike_move.objects.link(ob_spike_001)
def _layer_coll(name, lc=None):
    lc = lc or bpy.context.view_layer.layer_collection
    for c in lc.children:
        if c.name == name: return c
        r = _layer_coll(name, c)
        if r: return r
_layer_coll('Gate_Barrier').exclude = True
_layer_coll('Button').exclude = True
_layer_coll('Gate_Triggers').exclude = True
_layer_coll('Spikes').exclude = True

# ---- scene / render settings (as saved in the file)
scene.frame_start = 1; scene.frame_end = 250; scene.frame_set(0)
scene.render.engine = 'BLENDER_EEVEE_NEXT'
scene.render.fps = 25
scene.cycles.use_denoising = False
scene.cycles.samples = 128
scene.cycles.sampling_pattern = 'TABULATED_SOBOL'
scene.cycles.use_adaptive_sampling = False
scene.cycles.use_light_tree = False
scene.view_settings.view_transform = 'Filmic'
bpy.context.view_layer.update()

# ---- added for rendering (the .blend has no active camera and no usable light): camera, sun
cam_auto = bpy.data.cameras.new('AutoCamera')
cam_auto.lens = 50.0
cam_auto.sensor_width = 36.0
cam_auto.clip_end = 1000.0
ob_auto_camera = bpy.data.objects.new('AutoCamera', cam_auto)
scene.collection.objects.link(ob_auto_camera)
ob_auto_camera.location = (8.67854, -10.4142, 8.14498)
ob_auto_camera.rotation_euler = (1.09748, -7.21219e-08, 0.694738)
scene.camera = ob_auto_camera
light_auto_sun = bpy.data.lights.new('AutoSun', 'SUN')
light_auto_sun.energy = 3.0
light_auto_sun.angle = 0.0523599
ob_auto_sun = bpy.data.objects.new('AutoSun', light_auto_sun)
scene.collection.objects.link(ob_auto_sun)
ob_auto_sun.rotation_euler = (0.872665, 0.174533, 0.523599)
bpy.context.view_layer.update()
